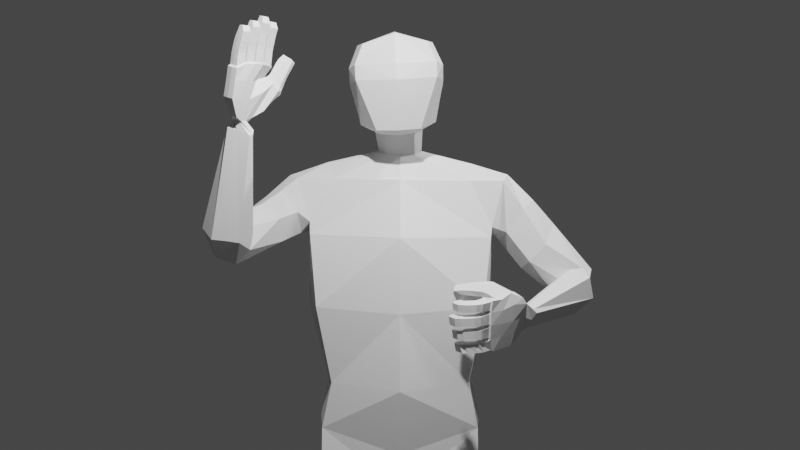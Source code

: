 # Source: hola_3.blend  (saved by Blender 3.6.11; exported with 4.5.12 LTS)
import bpy
from mathutils import Matrix  # noqa: F401  (used for matrix-valued properties, if any)

bpy.ops.wm.read_factory_settings(use_empty=True)
scene = bpy.context.scene
scene.name = 'Scene'

# ---- collections
col_collection = bpy.data.collections.new('Collection'); scene.collection.children.link(col_collection)

# ---- world
world_world = bpy.data.worlds.new('World'); scene.world = world_world
world_world.use_nodes = True; world_world.node_tree.nodes.clear()
_N = world_world.node_tree.nodes; _L = world_world.node_tree.links
n0 = _N.new('ShaderNodeOutputWorld'); n0.name = 'World Output'; n0.location = (300, 300)
n1 = _N.new('ShaderNodeBackground'); n1.name = 'Background'; n1.location = (10, 300)
n1.inputs[0].default_value = (0.05088, 0.05088, 0.05088, 1.0)
_L.new(n1.outputs[0], n0.inputs[0])
n0.is_active_output = True
world_world.color = (0.05088, 0.05088, 0.05088)
world_world.use_sun_shadow = False
world_world.sun_shadow_jitter_overblur = 0.0

# ---- cameras
cam_c_mara = bpy.data.cameras.new('Cámara')

# ---- lights
light_light = bpy.data.lights.new('Light', 'POINT')
light_light.transmission_factor = 0.0
light_light.energy = 1000.0
light_light.shadow_soft_size = 0.1
light_light.shadow_maximum_resolution = 0.006
light_light.use_absolute_resolution = True
light_punto = bpy.data.lights.new('Punto', 'POINT')
light_punto.transmission_factor = 0.0
light_punto.energy = 1000.0
light_punto.shadow_soft_size = 0.1
light_punto.shadow_maximum_resolution = 0.006
light_punto.use_absolute_resolution = True

# ---- meshes
me_cubo_001 = bpy.data.meshes.new('Cubo.001')
me_cubo_001.from_pydata([(0.2379, -0.3693, -0.7449), (0.3799, -0.4937, 0.534), (0.3132, 0.5007, -0.2724), (0.3846, 0.4282, 0.5257), (-0.02554, 0.5717, -0.3811), (-0.07363, 0.4926, 0.6488), (-0.01446, -0.4532, -0.7972), (-0.0775, -0.5677, 0.6231), (0.3933, -0.04499, -0.5576), (0.3632, 0.1811, -0.4136), (0.4672, 0.102, 0.6263), (0.4664, -0.08965, 0.6264), (-0.08219, -0.09112, 0.7807), (-0.08129, 0.09671, 0.7805), (0.5243, 0.5487, 0.2563), (0.5312, 0.5457, 0.06415), (0.5185, -0.5361, 0.01205), (0.5137, -0.5246, 0.2366), (-0.05372, 0.6994, 0.2183), (-0.04296, 0.6986, -0.01349), (-0.04704, -0.8123, -0.09529), (-0.05726, -0.7862, 0.1398), (0.6136, -0.2015, 0.27), (0.6164, -0.1351, 0.05609), (0.622, 0.1254, 0.0623), (0.6168, 0.08246, 0.2831), (0.4707, 0.5165, -0.1257), (-0.03409, 0.5987, -0.205), (-0.01681, -0.5936, -0.7588), (0.2932, -0.4777, -0.7084), (0.5109, -0.0956, -0.5389), (0.5401, 0.1342, -0.3228), (0.9503, 0.7424, -4.094), (1.041, 0.9465, -4.554), (1.311, 0.9722, -2.924), (1.083, -0.0213, -4.843), (7.105e-15, 1.373, -4.845), (-0.0203, 0.8594, -0.9858), (7.105e-15, -0.3299, -5.188), (0.006028, -0.2053, -1.389), (1.165, -0.2434, -3.178), (0.9503, -0.1332, -4.218), (0.002761, -0.6634, -2.255), (2.134e-09, -0.6497, -3.294), (3.561e-11, -0.6193, -4.331), (-0.01035, 1.181, -1.763), (2.927e-09, 1.178, -2.902), (5.798e-10, 1.049, -4.061), (1.041, 1.091, -5.326), (1.083, 0.2023, -5.619), (7.105e-15, 1.45, -5.569), (7.105e-15, -0.2453, -5.979), (7.105e-15, -0.2795, -5.659), (1.083, -0.04854, -5.274), (1.041, 1.327, -4.917), (7.105e-15, 1.724, -5.226), (1.131, 0.4629, -4.691), (1.047, 0.5524, -1.033), (0.214, 0.1897, -0.9634), (-0.06985, 0.5213, -5.016), (1.02, 0.3028, -4.158), (1.307, 0.3637, -3.06), (1.117, 0.6598, -5.514), (7.105e-15, 0.6171, -5.827), (1.132, 0.642, -5.095), (7.105e-15, 0.7227, -5.443), (1.0, 0.1421, -1.353), (1.0, 0.7449, -1.065), (1.178, 0.9589, -2.094), (1.293, 0.01002, -2.18), (1.294, 0.4935, -2.122), (1.946, 0.4713, -1.581), (1.787, 0.2135, -1.764), (1.597, 0.8664, -2.009), (1.538, 0.2849, -2.08), (1.454, 0.6004, -2.168), (1.856, 0.7952, -1.694), (1.777, -0.9588, -3.224), (1.693, -0.9255, -3.181), (1.81, -0.9612, -3.281), (1.688, -0.7318, -3.476), (1.512, -0.6916, -3.301), (1.61, -0.698, -3.419), (2.785, 0.4494, -2.603), (2.703, 0.6818, -2.809), (2.361, 0.2006, -2.814), (2.615, 0.2031, -2.607), (2.455, 0.6712, -3.021), (2.282, 0.4369, -3.021), (1.314, 0.08992, -2.026), (1.502, 0.2267, -1.341), (1.589, 0.567, -1.195), (1.339, 0.9794, -1.824), (1.323, 0.5425, -2.06), (1.472, 0.8637, -1.271), (2.701, 0.09878, -2.749), (2.175, 0.355, -2.82), (2.525, 0.3833, -3.252), (2.761, 0.1973, -3.033), (2.436, 0.1654, -2.623), (2.257, 0.4469, -3.114), (2.141, 0.8965, -2.034), (2.088, 0.1321, -2.271), (1.778, 0.5169, -2.591), (2.248, 0.5221, -1.925), (1.853, 0.1958, -2.508), (2.001, 0.8301, -2.406), (0.003269, 0.1106, -0.9923), (0.3128, 0.3951, -0.8885), (-0.01251, 0.7002, -0.7808), (0.2255, 0.6089, -0.8123), (0.006556, -0.1159, -1.338), (0.3267, 0.2808, -0.6101), (0.2387, 0.5095, -0.5153), (-0.01267, -0.03019, -0.7135), (0.203, 0.0509, -0.6344), (-0.02061, 0.6123, -0.4845), (1.51, -1.011, -3.005), (1.057, -1.482, -3.088), (1.622, -1.072, -3.086), (1.183, -1.581, -3.143), (1.474, -0.8219, -3.574), (1.062, -1.264, -3.771), (1.57, -0.9047, -3.589), (1.189, -1.375, -3.782), (1.605, -0.8801, -3.52), (1.628, -0.956, -3.336), (1.675, -1.008, -3.16), (1.16, -1.561, -3.291), (1.159, -1.525, -3.458), (1.151, -1.472, -3.625), (1.571, -0.9493, -3.116), (1.531, -0.8758, -3.307), (1.508, -0.8031, -3.473), (1.028, -1.362, -3.603), (1.027, -1.409, -3.439), (1.036, -1.453, -3.27), (1.181, -1.321, -3.119), (1.306, -1.434, -3.121), (1.442, -1.265, -3.029), (1.288, -1.261, -3.751), (1.443, -1.088, -3.709), (1.165, -1.152, -3.741), (1.32, -0.9794, -3.698), (1.153, -1.187, -3.564), (1.311, -1.013, -3.522), (1.176, -1.247, -3.396), (1.333, -1.073, -3.354), (1.209, -1.278, -3.259), (1.357, -1.11, -3.182), (1.325, -1.403, -3.259), (1.495, -1.233, -3.177), (1.313, -1.363, -3.432), (1.477, -1.189, -3.386), (1.301, -1.311, -3.602), (1.458, -1.136, -3.561), (1.136, -1.569, -3.269), (1.153, -1.582, -3.158), (1.056, -1.507, -3.107), (1.038, -1.484, -3.254), (1.16, -1.388, -3.764), (1.129, -1.472, -3.652), (1.039, -1.383, -3.628), (1.062, -1.301, -3.761), (1.127, -1.475, -3.608), (1.131, -1.52, -3.481), (1.028, -1.433, -3.457), (1.029, -1.389, -3.598), (1.133, -1.53, -3.444), (1.134, -1.56, -3.306), (1.035, -1.476, -3.284), (1.028, -1.44, -3.427), (0.666, -1.52, -3.164), (0.6768, -1.498, -3.26), (0.7711, -1.543, -3.129), (0.7838, -1.508, -3.272), (0.6954, -1.388, -3.673), (0.7127, -1.359, -3.778), (0.7943, -1.392, -3.642), (0.8191, -1.361, -3.784), (0.6613, -1.443, -3.504), (0.6775, -1.416, -3.61), (0.7643, -1.459, -3.477), (0.7831, -1.425, -3.619), (0.6177, -1.492, -3.335), (0.6336, -1.465, -3.441), (0.7262, -1.516, -3.309), (0.7435, -1.483, -3.451), (1.572, -1.038, -3.048), (1.12, -1.534, -3.106), (1.522, -0.8627, -3.585), (1.125, -1.317, -3.783), (1.091, -1.418, -3.617), (1.09, -1.466, -3.445), (1.097, -1.507, -3.281), (1.635, -0.9765, -3.142), (1.554, -0.8396, -3.497), (1.382, -1.031, -3.711), (1.227, -1.204, -3.754), (1.372, -1.218, -3.015), (1.235, -1.384, -3.103), (1.105, -1.546, -3.129), (1.087, -1.526, -3.261), (1.084, -1.425, -3.644), (1.11, -1.344, -3.766), (1.078, -1.474, -3.472), (1.078, -1.431, -3.606), (1.084, -1.517, -3.299), (1.078, -1.483, -3.434), (0.7077, -1.495, -3.14), (0.7208, -1.466, -3.259), (0.7321, -1.357, -3.65), (0.7581, -1.322, -3.773), (0.7023, -1.414, -3.483), (0.7214, -1.384, -3.607), (0.6605, -1.468, -3.315), (0.679, -1.437, -3.438), (0.7334, -1.067, -2.913), (0.7586, -1.02, -2.942), (0.785, -0.9977, -3.02), (0.7584, -1.047, -3.064), (0.7194, -1.072, -2.987), (0.6983, -1.145, -3.033), (0.7386, -1.1, -3.116), (0.7158, -1.11, -2.935), (0.7033, -1.178, -2.998), (1.598, -0.8029, -3.243), (2.303, 0.2611, -2.719), (2.639, 0.2874, -3.146), (1.75, -0.8692, -3.367), (0.9539, -1.72, -3.297), (1.035, -1.69, -3.288), (0.7344, -1.654, -3.29), (0.8082, -1.71, -3.301), (0.8237, -1.596, -3.285), (0.8146, -1.573, -3.283), (0.957, -1.598, -3.281), (0.9307, -1.603, -3.282), (0.9648, -1.748, -3.202), (1.048, -1.707, -3.189), (0.7281, -1.684, -3.196), (0.8097, -1.742, -3.207), (0.9393, -1.646, -3.141), (0.9686, -1.629, -3.137), (0.8022, -1.615, -3.142), (0.8217, -1.642, -3.145), (0.9103, -1.617, -3.319), (0.9397, -1.606, -3.315), (0.7595, -1.595, -3.323), (0.7792, -1.616, -3.326), (0.7673, -1.721, -3.376), (0.6837, -1.665, -3.369), (1.019, -1.689, -3.353), (0.9344, -1.725, -3.368), (0.9134, -1.576, -3.461), (0.9367, -1.568, -3.458), (0.7779, -1.558, -3.464), (0.7893, -1.574, -3.467), (0.9368, -1.693, -3.473), (1.016, -1.661, -3.464), (0.6976, -1.638, -3.474), (0.7734, -1.689, -3.481), (0.9252, -1.507, -3.628), (0.95, -1.501, -3.625), (0.813, -1.487, -3.629), (0.8234, -1.502, -3.632), (0.7929, -1.522, -3.487), (0.8099, -1.541, -3.49), (0.9155, -1.549, -3.487), (0.9479, -1.543, -3.484), (0.9499, -1.623, -3.64), (1.029, -1.593, -3.631), (0.734, -1.566, -3.639), (0.8076, -1.616, -3.645), (0.9402, -1.656, -3.535), (1.027, -1.627, -3.522), (0.7181, -1.591, -3.533), (0.7972, -1.646, -3.54), (0.9618, -1.417, -3.79), (0.9863, -1.409, -3.787), (0.8482, -1.416, -3.794), (0.8626, -1.417, -3.794), (0.8197, -1.441, -3.65), (0.8382, -1.455, -3.653), (0.9246, -1.459, -3.65), (0.9808, -1.455, -3.647), (0.9835, -1.535, -3.802), (1.062, -1.504, -3.792), (0.7936, -1.513, -3.807), (0.8571, -1.53, -3.807), (0.9334, -1.569, -3.7), (1.003, -1.565, -3.692), (0.7506, -1.513, -3.697), (0.8255, -1.557, -3.702), (1.009, -1.668, -3.159), (0.9505, -1.698, -3.168), (0.8162, -1.693, -3.173), (0.7658, -1.648, -3.166), (0.9961, -1.643, -3.287), (0.9414, -1.66, -3.292), (0.8169, -1.652, -3.296), (0.776, -1.611, -3.288), (0.976, -1.613, -3.463), (0.9245, -1.633, -3.469), (0.782, -1.63, -3.476), (0.739, -1.595, -3.471), (0.9801, -1.647, -3.333), (0.9208, -1.671, -3.342), (0.7746, -1.669, -3.349), (0.722, -1.629, -3.344), (0.9879, -1.585, -3.502), (0.9262, -1.602, -3.509), (0.8042, -1.594, -3.513), (0.7568, -1.555, -3.508), (0.989, -1.545, -3.631), (0.9369, -1.563, -3.636), (0.8152, -1.556, -3.641), (0.7755, -1.525, -3.636), (0.9893, -1.511, -3.669), (0.9288, -1.511, -3.673), (0.8306, -1.505, -3.676), (0.7857, -1.475, -3.672), (1.025, -1.454, -3.792), (0.9721, -1.474, -3.799), (0.8567, -1.47, -3.803), (0.8109, -1.456, -3.802), (1.159, -1.13, -2.87), (1.223, -1.121, -2.877), (1.195, -1.093, -2.917), (1.131, -1.101, -2.912), (1.227, -1.068, -2.985), (1.162, -1.075, -2.983), (1.165, -1.121, -3.063), (1.108, -1.118, -3.053), (1.083, -1.276, -3.086), (1.027, -1.256, -3.072), (1.114, -1.201, -3.149), (1.064, -1.184, -3.128), (1.159, -1.224, -2.917), (1.102, -1.219, -2.908), (1.107, -1.32, -3.031), (1.054, -1.3, -3.014), (0.9069, -1.121, -2.889), (0.9714, -1.131, -2.883), (1.001, -1.087, -2.916), (0.9379, -1.074, -2.92), (1.018, -1.054, -2.99), (0.9542, -1.041, -2.995), (0.9438, -1.099, -3.074), (0.8809, -1.086, -3.076), (0.8098, -1.139, -3.128), (0.8665, -1.156, -3.131), (0.9298, -1.181, -2.927), (0.8698, -1.164, -2.931), (0.8712, -1.243, -2.996), (0.8148, -1.223, -2.994), (0.8664, -1.215, -3.059), (0.8097, -1.194, -3.052), (-0.2696, -0.3669, -0.7672), (-0.5246, -0.4894, 0.4942), (-0.3743, 0.5023, -0.3007), (-0.5199, 0.4324, 0.4859), (-0.4347, -0.04227, -0.5926), (-0.413, 0.1827, -0.4452), (-0.6141, 0.1071, 0.5787), (-0.6151, -0.08456, 0.5789), (-0.6343, 0.5542, 0.2053), (-0.6242, 0.5511, 0.01331), (-0.6172, -0.5308, -0.03793), (-0.6321, -0.5192, 0.1862), (-0.7314, -0.1952, 0.2108), (-0.7148, -0.1289, -0.002483), (-0.7185, 0.1317, 0.003311), (-0.7331, 0.08882, 0.2237), (-0.5463, 0.5205, -0.1696), (-0.329, -0.4748, -0.7357), (-0.5571, -0.09057, -0.5859), (-0.6021, 0.1391, -0.3725), (-0.9503, 0.7424, -4.094), (-1.041, 0.9465, -4.554), (-1.311, 0.9722, -2.924), (-1.083, -0.0213, -4.843), (-1.165, -0.2434, -3.178), (-0.9503, -0.1332, -4.218), (-1.041, 1.091, -5.326), (-1.083, 0.2023, -5.619), (-1.083, -0.04854, -5.274), (-1.041, 1.327, -4.917), (-1.131, 0.4629, -4.691), (-1.056, 0.4374, -1.03), (-0.1921, 0.1718, -0.9602), (0.06985, 0.5213, -5.016), (-1.02, 0.3028, -4.158), (-1.307, 0.3637, -3.06), (-1.117, 0.6598, -5.514), (-1.132, 0.642, -5.095), (-0.9664, 0.02987, -1.342), (-1.031, 0.6331, -1.066), (-1.196, 0.8878, -2.126), (-1.274, -0.03357, -2.139), (-1.289, 0.377, -2.1), (-1.956, 0.3708, -1.551), (-1.725, 0.1188, -1.512), (-1.633, 0.4614, -2.134), (-1.46, 0.03539, -1.817), (-1.428, 0.2323, -2.094), (-1.917, 0.5325, -1.859), (-2.247, -1.458, -0.8672), (-2.204, -1.384, -0.8283), (-2.236, -1.51, -0.8954), (-1.948, -1.508, -1.008), (-1.925, -1.298, -0.8898), (-1.918, -1.422, -0.9696), (-2.616, -0.5914, -2.209), (-2.522, -0.58, -2.512), (-2.114, -0.7928, -2.129), (-2.412, -0.7032, -2.018), (-2.222, -0.6804, -2.619), (-2.018, -0.7807, -2.428), (-1.282, 0.009479, -1.956), (-1.48, 0.1233, -1.319), (-1.613, 0.4576, -1.221), (-1.389, 0.837, -1.902), (-1.322, 0.3982, -2.046), (-1.53, 0.735, -1.332), (-2.651, -0.8679, -2.139), (-2.124, -0.6126, -2.019), (-2.124, -1.05, -2.36), (-2.498, -1.056, -2.313), (-2.502, -0.647, -1.999), (-1.976, -0.8203, -2.211), (-2.163, 0.2709, -2.165), (-1.917, -0.3706, -1.752), (-1.646, -0.2837, -2.268), (-2.206, 0.08777, -1.807), (-1.665, -0.4447, -1.969), (-1.955, -0.007846, -2.369), (-0.31, 0.367, -0.8889), (-0.2446, 0.5897, -0.8163), (-0.3537, 0.2781, -0.6336), (-0.2759, 0.5082, -0.5339), (-0.2331, 0.05147, -0.6511), (-1.793, -1.307, -0.6381), (-1.691, -1.367, -0.06537), (-1.95, -1.3, -0.6771), (-1.842, -1.315, -0.02657), (-2.097, -1.665, -0.7931), (-2.059, -1.97, -0.227), (-2.183, -1.614, -0.7592), (-2.186, -1.875, -0.171), (-2.153, -1.549, -0.8012), (-2.111, -1.403, -0.753), (-2.044, -1.335, -0.7516), (-1.9, -1.461, -0.01805), (-1.997, -1.6, -0.04065), (-2.083, -1.748, -0.08058), (-1.938, -1.347, -0.7321), (-2.008, -1.455, -0.7905), (-2.049, -1.56, -0.8257), (-1.951, -1.833, -0.1342), (-1.859, -1.694, -0.1), (-1.776, -1.537, -0.07101), (-1.845, -1.242, -0.2313), (-1.953, -1.221, -0.2857), (-1.857, -1.242, -0.5039), (-2.21, -1.826, -0.3161), (-2.253, -1.754, -0.5368), (-2.087, -1.92, -0.3705), (-2.128, -1.846, -0.591), (-1.974, -1.781, -0.345), (-2.018, -1.708, -0.5679), (-1.899, -1.622, -0.308), (-1.943, -1.549, -0.5308), (-1.876, -1.413, -0.2384), (-1.787, -1.426, -0.4142), (-1.974, -1.38, -0.2487), (-1.934, -1.368, -0.4974), (-2.051, -1.537, -0.2507), (-2.088, -1.47, -0.4765), (-2.138, -1.691, -0.2837), (-2.181, -1.618, -0.5065), (-1.871, -1.455, -0.003678), (-1.817, -1.356, -0.004657), (-1.694, -1.394, -0.04104), (-1.768, -1.524, -0.04627), (-2.157, -1.874, -0.1487), (-2.081, -1.782, -0.07861), (-1.976, -1.844, -0.1196), (-2.061, -1.953, -0.1931), (-2.056, -1.747, -0.06617), (-1.99, -1.635, -0.03357), (-1.878, -1.7, -0.07684), (-1.957, -1.821, -0.1097), (-1.97, -1.603, -0.0276), (-1.89, -1.487, -0.008697), (-1.783, -1.551, -0.05039), (-1.86, -1.675, -0.07268), (-1.667, -1.552, 0.4941), (-1.719, -1.634, 0.4776), (-1.595, -1.546, 0.4023), (-1.671, -1.671, 0.3798), (-1.959, -1.963, 0.3281), (-2.015, -2.056, 0.3092), (-1.887, -1.974, 0.2451), (-1.967, -2.094, 0.2141), (-1.851, -1.837, 0.4257), (-1.908, -1.929, 0.4071), (-1.783, -1.843, 0.3361), (-1.861, -1.966, 0.3102), (-1.743, -1.709, 0.521), (-1.801, -1.801, 0.5024), (-1.679, -1.712, 0.423), (-1.756, -1.835, 0.3984), (-1.881, -1.299, -0.6691), (-1.756, -1.339, -0.0432), (-2.143, -1.643, -0.7767), (-2.126, -1.928, -0.2003), (-2.019, -1.793, -0.1081), (-1.923, -1.646, -0.07031), (-1.834, -1.504, -0.04544), (-2.018, -1.349, -0.7529), (-2.094, -1.554, -0.8148), (-2.194, -1.807, -0.5654), (-2.153, -1.88, -0.345), (-1.789, -1.242, -0.4563), (-1.899, -1.211, -0.263), (-1.753, -1.372, -0.0221), (-1.82, -1.489, -0.0249), (-2.031, -1.816, -0.09981), (-2.111, -1.916, -0.1715), (-1.934, -1.672, -0.05673), (-2.008, -1.787, -0.08853), (-1.839, -1.523, -0.03027), (-1.912, -1.639, -0.05089), (-1.616, -1.565, 0.4791), (-1.68, -1.668, 0.4596), (-1.908, -1.984, 0.3176), (-1.976, -2.091, 0.2925), (-1.802, -1.856, 0.4118), (-1.869, -1.963, 0.3895), (-1.696, -1.727, 0.5029), (-1.763, -1.834, 0.4814), (-1.428, -1.061, 0.0707), (-1.411, -1.116, 0.05497), (-1.436, -1.198, 0.05962), (-1.49, -1.198, 0.1062), (-1.463, -1.113, 0.1136), (-1.539, -1.103, 0.1583), (-1.553, -1.205, 0.1502), (-1.47, -1.049, 0.09992), (-1.552, -1.059, 0.143), (-2.061, -1.336, -0.8593), (-2.314, -0.6264, -2.008), (-2.303, -1.057, -2.333), (-2.113, -1.516, -0.9345), (-1.831, -1.505, 0.193), (-1.844, -1.489, 0.1386), (-1.782, -1.569, 0.3523), (-1.801, -1.546, 0.3014), (-1.71, -1.622, 0.2587), (-1.694, -1.642, 0.311), (-1.75, -1.564, 0.09576), (-1.74, -1.581, 0.1503), (-1.782, -1.419, 0.1968), (-1.794, -1.401, 0.1423), (-1.733, -1.483, 0.363), (-1.753, -1.461, 0.312), (-1.665, -1.454, 0.1624), (-1.676, -1.436, 0.1076), (-1.62, -1.516, 0.33), (-1.635, -1.496, 0.2775), (-1.753, -1.613, 0.1648), (-1.763, -1.596, 0.11), (-1.707, -1.679, 0.3446), (-1.723, -1.658, 0.2922), (-1.834, -1.614, 0.3286), (-1.815, -1.636, 0.3797), (-1.874, -1.549, 0.1473), (-1.864, -1.569, 0.2012), (-1.83, -1.737, 0.1417), (-1.84, -1.72, 0.08686), (-1.784, -1.802, 0.3205), (-1.8, -1.782, 0.2681), (-1.921, -1.661, 0.1844), (-1.934, -1.644, 0.13), (-1.872, -1.728, 0.3619), (-1.891, -1.706, 0.3108), (-1.928, -1.878, 0.08437), (-1.939, -1.86, 0.02994), (-1.883, -1.939, 0.2426), (-1.898, -1.918, 0.1903), (-1.804, -1.817, 0.2699), (-1.82, -1.796, 0.2176), (-1.849, -1.757, 0.1144), (-1.861, -1.739, 0.06009), (-2.02, -1.802, 0.1271), (-2.032, -1.785, 0.07278), (-1.97, -1.865, 0.2838), (-1.99, -1.842, 0.233), (-1.961, -1.712, 0.1508), (-1.972, -1.691, 0.09779), (-1.911, -1.774, 0.3048), (-1.931, -1.751, 0.254), (-2.033, -2.009, -0.003786), (-2.044, -1.99, -0.05873), (-1.988, -2.068, 0.1491), (-2.003, -2.047, 0.09662), (-1.903, -1.952, 0.1887), (-1.919, -1.931, 0.1364), (-1.948, -1.897, 0.05259), (-1.961, -1.878, -0.001621), (-2.124, -1.933, 0.03895), (-2.137, -1.914, -0.016), (-2.075, -1.994, 0.1903), (-2.095, -1.971, 0.1393), (-2.059, -1.852, 0.08898), (-2.071, -1.83, 0.0361), (-2.01, -1.91, 0.2233), (-2.031, -1.887, 0.1728), (-1.733, -1.415, 0.1256), (-1.722, -1.433, 0.1801), (-1.692, -1.476, 0.2953), (-1.674, -1.498, 0.3467), (-1.798, -1.528, 0.1167), (-1.787, -1.546, 0.1712), (-1.757, -1.586, 0.2795), (-1.739, -1.608, 0.331), (-1.888, -1.684, 0.1079), (-1.877, -1.701, 0.1625), (-1.847, -1.746, 0.2889), (-1.829, -1.767, 0.3406), (-1.818, -1.571, 0.1288), (-1.808, -1.589, 0.1834), (-1.777, -1.634, 0.3107), (-1.76, -1.656, 0.3622), (-1.915, -1.714, 0.07887), (-1.904, -1.733, 0.1329), (-1.875, -1.772, 0.2361), (-1.856, -1.795, 0.2874), (-1.987, -1.825, 0.05085), (-1.975, -1.843, 0.1052), (-1.946, -1.883, 0.2112), (-1.927, -1.904, 0.2626), (-2.015, -1.853, 0.01728), (-2.003, -1.873, 0.07109), (-1.974, -1.908, 0.1549), (-1.955, -1.93, 0.2059), (-2.092, -1.955, -0.03786), (-2.08, -1.973, 0.01709), (-2.051, -2.012, 0.1175), (-2.032, -2.034, 0.169), (-1.586, -1.115, -0.3285), (-1.6, -1.144, -0.3845), (-1.588, -1.182, -0.3464), (-1.573, -1.156, -0.2889), (-1.609, -1.26, -0.3574), (-1.594, -1.234, -0.2915), (-1.67, -1.274, -0.2579), (-1.646, -1.251, -0.2103), (-1.786, -1.185, -0.1587), (-1.747, -1.168, -0.1152), (-1.761, -1.284, -0.1702), (-1.723, -1.262, -0.1336), (-1.686, -1.1, -0.2999), (-1.661, -1.081, -0.2528), (-1.803, -1.125, -0.198), (-1.764, -1.106, -0.1591), (-1.514, -1.062, -0.09147), (-1.537, -1.071, -0.152), (-1.525, -1.129, -0.1706), (-1.498, -1.121, -0.112), (-1.537, -1.21, -0.1597), (-1.51, -1.203, -0.1002), (-1.592, -1.231, -0.05373), (-1.564, -1.221, 0.003134), (-1.611, -1.213, 0.09359), (-1.643, -1.223, 0.04482), (-1.587, -1.066, -0.09165), (-1.558, -1.061, -0.03694), (-1.654, -1.07, -0.004677), (-1.62, -1.063, 0.04402), (-1.659, -1.134, 0.02226), (-1.622, -1.123, 0.06913)], [], [(26, 15, 24, 31), (18, 5, 3, 14), (29, 16, 20, 28), (11, 12, 7, 1), (27, 19, 15, 26), (11, 22, 25, 10), (30, 23, 16, 29), (3, 5, 13, 10), (22, 11, 1, 17), (17, 1, 7, 21), (31, 24, 23, 30), (10, 13, 12, 11), (15, 19, 18, 14), (17, 21, 20, 16), (23, 24, 25, 22), (14, 25, 24, 15), (22, 17, 16, 23), (14, 3, 10, 25), (2, 4, 27, 26), (6, 0, 29, 28), (8, 9, 31, 30), (0, 8, 30, 29), (9, 2, 26, 31), (45, 37, 67, 68), (35, 41, 44, 38), (40, 69, 42, 43), (56, 60, 41, 35), (41, 40, 43, 44), (53, 52, 51, 49), (69, 66, 39, 42), (60, 61, 40, 41), (61, 70, 69, 40), (36, 47, 32, 33), (47, 46, 34, 32), (46, 45, 68, 34), (62, 49, 51, 63), (55, 54, 48, 50), (65, 55, 50, 63), (64, 53, 49, 62), (56, 35, 53, 64), (59, 36, 55, 65), (36, 33, 54, 55), (35, 38, 52, 53), (38, 59, 65, 52), (33, 56, 64, 54), (54, 64, 62, 48), (52, 65, 63, 51), (48, 62, 63, 50), (34, 68, 70, 61), (32, 34, 61, 60), (57, 67, 110, 108), (33, 32, 60, 56), (91, 90, 72, 71), (90, 89, 74, 72), (93, 92, 73, 75), (89, 93, 75, 74), (92, 94, 76, 73), (94, 91, 71, 76), (99, 227, 226, 78), (98, 95, 77, 79), (95, 99, 78, 77), (100, 97, 80, 82), (96, 100, 82, 81), (97, 228, 229, 80), (106, 101, 84, 87), (105, 103, 88, 85), (103, 106, 87, 88), (104, 102, 86, 83), (101, 104, 83, 84), (102, 105, 85, 86), (67, 57, 91, 94), (68, 67, 94, 92), (69, 70, 93, 89), (70, 68, 92, 93), (66, 69, 89, 90), (57, 66, 90, 91), (87, 84, 98, 228, 97), (85, 88, 100, 96), (88, 87, 97, 100), (83, 86, 99, 95), (84, 83, 95, 98), (86, 85, 96, 227, 99), (72, 74, 105, 102), (76, 71, 104, 101), (71, 72, 102, 104), (75, 73, 106, 103), (74, 75, 103, 105), (73, 76, 101, 106), (107, 58, 115, 114), (66, 111, 39), (58, 66, 57, 108), (110, 67, 37, 109), (111, 66, 58, 107), (58, 108, 112, 115), (108, 110, 113, 112), (110, 109, 116, 113), (0, 6, 114, 115), (0, 115, 8), (9, 8, 115, 112), (2, 9, 112, 113), (4, 2, 113, 116), (200, 189, 120, 138), (154, 130, 124, 140), (198, 191, 122, 142), (148, 136, 118, 137), (196, 190, 121, 133), (216, 215, 186, 187), (214, 213, 182, 183), (212, 211, 178, 179), (210, 209, 174, 175), (188, 195, 131, 117), (142, 122, 134, 144), (144, 134, 135, 146), (146, 135, 136, 148), (138, 120, 128, 150), (150, 128, 129, 152), (152, 129, 130, 154), (126, 153, 155, 125), (153, 152, 154, 155), (127, 151, 153, 126), (151, 150, 152, 153), (119, 139, 151, 127), (139, 138, 150, 151), (132, 147, 149, 131), (147, 146, 148, 149), (133, 145, 147, 132), (145, 144, 146, 147), (121, 143, 145, 133), (143, 142, 144, 145), (326, 329, 344, 343), (200, 199, 338, 340), (190, 197, 143, 121), (197, 198, 142, 143), (125, 155, 141, 123), (155, 154, 140, 141), (188, 199, 139, 119), (199, 200, 138, 139), (313, 266, 182, 213), (120, 157, 156, 128), (189, 201, 157, 120), (136, 159, 158, 118), (194, 202, 159, 136), (235, 301, 210, 175), (130, 161, 160, 124), (192, 203, 161, 130), (122, 163, 162, 134), (191, 204, 163, 122), (251, 309, 215, 184), (129, 165, 164, 130), (193, 205, 165, 129), (134, 167, 166, 135), (192, 206, 167, 134), (321, 282, 178, 211), (128, 169, 168, 129), (194, 207, 169, 128), (135, 171, 170, 136), (193, 208, 171, 135), (161, 203, 318, 291), (309, 248, 186, 215), (165, 205, 310, 275), (167, 206, 314, 263), (301, 232, 173, 210), (325, 288, 177, 212), (207, 170, 247, 306), (317, 272, 181, 214), (319, 284, 283, 320), (253, 307, 308, 250), (237, 299, 300, 234), (311, 268, 267, 312), (157, 201, 294, 239), (159, 202, 298, 236), (295, 242, 245, 296), (297, 244, 174, 209), (299, 230, 233, 300), (232, 240, 172, 173), (156, 157, 239, 231), (230, 238, 241, 233), (171, 208, 302, 255), (169, 207, 306, 252), (303, 258, 261, 304), (305, 260, 185, 216), (307, 246, 249, 308), (248, 256, 187, 186), (170, 171, 255, 247), (246, 254, 257, 249), (206, 164, 271, 314), (205, 166, 269, 310), (315, 270, 273, 316), (272, 276, 180, 181), (164, 165, 275, 271), (270, 274, 277, 273), (264, 317, 214, 183), (262, 315, 316, 265), (204, 160, 287, 322), (203, 162, 285, 318), (323, 286, 289, 324), (288, 292, 176, 177), (160, 161, 291, 287), (286, 290, 293, 289), (280, 325, 212, 179), (278, 323, 324, 281), (162, 163, 279, 285), (284, 278, 281, 283), (292, 321, 211, 176), (290, 319, 320, 293), (166, 167, 263, 269), (268, 262, 265, 267), (276, 313, 213, 180), (274, 311, 312, 277), (258, 253, 250, 261), (168, 169, 252, 259), (256, 305, 216, 187), (254, 303, 304, 257), (242, 237, 234, 245), (158, 159, 236, 243), (240, 297, 209, 172), (238, 295, 296, 241), (163, 204, 322, 279), (199, 188, 327, 338), (201, 158, 243, 294), (208, 168, 259, 302), (266, 264, 183, 182), (282, 280, 179, 178), (129, 168, 208, 193), (136, 170, 207, 194), (130, 164, 206, 192), (135, 166, 205, 193), (260, 251, 184, 185), (124, 160, 204, 191), (134, 162, 203, 192), (244, 235, 175, 174), (128, 156, 202, 194), (118, 158, 201, 189), (339, 326, 343, 352), (331, 333, 348, 346), (141, 140, 198, 197), (123, 141, 197, 190), (119, 127, 195, 188), (173, 172, 209, 210), (177, 176, 211, 212), (181, 180, 213, 214), (185, 184, 215, 216), (125, 123, 190, 196), (140, 124, 191, 198), (137, 118, 189, 200), (342, 345, 218, 217), (131, 149, 332, 330), (148, 137, 334, 336), (341, 339, 352, 354), (329, 331, 346, 344), (333, 337, 351, 348), (353, 342, 217, 224), (345, 347, 219, 218), (349, 350, 223, 220), (149, 148, 336, 332), (188, 117, 328, 327), (117, 131, 330, 328), (137, 200, 340, 334), (219, 220, 221, 218), (220, 223, 222, 221), (221, 222, 225, 224), (218, 221, 224, 217), (355, 353, 224, 225), (347, 349, 220, 219), (357, 355, 225, 222), (226, 227, 96, 81), (229, 228, 98, 79), (195, 127, 79, 77), (127, 126, 229, 79), (126, 125, 80, 229), (125, 196, 82, 80), (196, 133, 81, 82), (133, 132, 226, 81), (132, 131, 78, 226), (131, 195, 77, 78), (237, 242, 243, 236), (235, 244, 245, 234), (295, 238, 239, 294), (297, 240, 241, 296), (238, 230, 231, 239), (240, 232, 233, 241), (299, 237, 236, 298), (301, 235, 234, 300), (253, 258, 259, 252), (251, 260, 261, 250), (303, 254, 255, 302), (305, 256, 257, 304), (254, 246, 247, 255), (256, 248, 249, 257), (307, 253, 252, 306), (309, 251, 250, 308), (311, 274, 275, 310), (313, 276, 277, 312), (274, 270, 271, 275), (276, 272, 273, 277), (315, 262, 263, 314), (317, 264, 265, 316), (262, 268, 269, 263), (264, 266, 267, 265), (319, 290, 291, 318), (321, 292, 293, 320), (290, 286, 287, 291), (292, 288, 289, 293), (323, 278, 279, 322), (325, 280, 281, 324), (278, 284, 285, 279), (280, 282, 283, 281), (242, 295, 294, 243), (244, 297, 296, 245), (230, 299, 298, 231), (232, 301, 300, 233), (258, 303, 302, 259), (260, 305, 304, 261), (246, 307, 306, 247), (248, 309, 308, 249), (268, 311, 310, 269), (266, 313, 312, 267), (270, 315, 314, 271), (272, 317, 316, 273), (284, 319, 318, 285), (282, 321, 320, 283), (286, 323, 322, 287), (288, 325, 324, 289), (327, 328, 329, 326), (328, 330, 331, 329), (333, 331, 330, 332), (337, 333, 332, 336), (336, 334, 335, 337), (334, 340, 341, 335), (340, 338, 339, 341), (338, 327, 326, 339), (343, 344, 345, 342), (344, 346, 347, 345), (349, 347, 346, 348), (350, 349, 348, 351), (354, 352, 353, 355), (352, 343, 342, 353), (202, 156, 231, 298), (335, 341, 354, 356), (337, 335, 356, 351), (223, 350, 357, 222), (356, 354, 355, 357), (351, 356, 357, 350), (374, 377, 372, 367), (18, 366, 361, 5), (375, 28, 20, 368), (365, 359, 7, 12), (27, 374, 367, 19), (365, 364, 373, 370), (376, 375, 368, 371), (361, 364, 13, 5), (370, 369, 359, 365), (369, 21, 7, 359), (377, 376, 371, 372), (364, 365, 12, 13), (367, 366, 18, 19), (369, 368, 20, 21), (371, 370, 373, 372), (366, 367, 372, 373), (370, 371, 368, 369), (366, 373, 364, 361), (360, 374, 27, 4), (6, 28, 375, 358), (362, 376, 377, 363), (358, 375, 376, 362), (363, 377, 374, 360), (45, 398, 397, 37), (381, 38, 44, 383), (382, 43, 42, 399), (388, 381, 383, 392), (383, 44, 43, 382), (386, 385, 51, 52), (399, 42, 39, 396), (392, 383, 382, 393), (393, 382, 399, 400), (36, 379, 378, 47), (47, 378, 380, 46), (46, 380, 398, 45), (394, 63, 51, 385), (55, 50, 384, 387), (395, 394, 385, 386), (388, 395, 386, 381), (391, 65, 55, 36), (36, 55, 387, 379), (381, 386, 52, 38), (38, 52, 65, 391), (379, 387, 395, 388), (387, 384, 394, 395), (384, 50, 63, 394), (380, 393, 400, 398), (378, 392, 393, 380), (389, 437, 438, 397), (379, 388, 392, 378), (421, 401, 402, 420), (420, 402, 404, 419), (423, 405, 403, 422), (419, 404, 405, 423), (422, 403, 406, 424), (424, 406, 401, 421), (429, 408, 551, 552), (428, 409, 407, 425), (425, 407, 408, 429), (430, 412, 410, 427), (426, 411, 412, 430), (427, 410, 554, 553), (436, 417, 414, 431), (435, 415, 418, 433), (433, 418, 417, 436), (434, 413, 416, 432), (431, 414, 413, 434), (432, 416, 415, 435), (397, 424, 421, 389), (398, 422, 424, 397), (399, 419, 423, 400), (400, 423, 422, 398), (396, 420, 419, 399), (389, 421, 420, 396), (417, 427, 553, 428, 414), (415, 426, 430, 418), (418, 430, 427, 417), (413, 425, 429, 416), (414, 428, 425, 413), (416, 429, 552, 426, 415), (402, 432, 435, 404), (406, 431, 434, 401), (401, 434, 432, 402), (405, 433, 436, 403), (404, 435, 433, 405), (403, 436, 431, 406), (107, 114, 441, 390), (396, 39, 111), (390, 437, 389, 396), (438, 109, 37, 397), (111, 107, 390, 396), (390, 441, 439, 437), (437, 439, 440, 438), (438, 440, 116, 109), (358, 441, 114, 6), (358, 362, 441), (363, 439, 441, 362), (360, 440, 439, 363), (4, 116, 440, 360), (525, 463, 445, 514), (479, 465, 449, 455), (523, 467, 447, 516), (473, 462, 443, 461), (521, 458, 446, 515), (541, 512, 511, 540), (539, 508, 507, 538), (537, 504, 503, 536), (535, 500, 499, 534), (513, 442, 456, 520), (467, 469, 459, 447), (469, 471, 460, 459), (471, 473, 461, 460), (463, 475, 453, 445), (475, 477, 454, 453), (477, 479, 455, 454), (451, 450, 480, 478), (478, 480, 479, 477), (452, 451, 478, 476), (476, 478, 477, 475), (444, 452, 476, 464), (464, 476, 475, 463), (457, 456, 474, 472), (472, 474, 473, 471), (458, 457, 472, 470), (470, 472, 471, 469), (446, 458, 470, 468), (468, 470, 469, 467), (651, 668, 669, 654), (525, 665, 663, 524), (515, 446, 468, 522), (522, 468, 467, 523), (450, 448, 466, 480), (480, 466, 465, 479), (513, 444, 464, 524), (524, 464, 463, 525), (638, 538, 507, 591), (445, 453, 481, 482), (514, 445, 482, 526), (461, 443, 483, 484), (519, 461, 484, 527), (560, 500, 535, 626), (455, 449, 485, 486), (517, 455, 486, 528), (447, 459, 487, 488), (516, 447, 488, 529), (576, 509, 540, 634), (454, 455, 489, 490), (518, 454, 490, 530), (459, 460, 491, 492), (517, 459, 492, 531), (646, 536, 503, 607), (453, 454, 493, 494), (519, 453, 494, 532), (460, 461, 495, 496), (518, 460, 496, 533), (486, 616, 643, 528), (634, 540, 511, 573), (490, 600, 635, 530), (492, 588, 639, 531), (626, 535, 498, 557), (650, 537, 502, 613), (532, 631, 572, 495), (642, 539, 506, 597), (644, 645, 608, 609), (578, 575, 633, 632), (562, 559, 625, 624), (636, 637, 592, 593), (482, 564, 619, 526), (484, 561, 623, 527), (620, 621, 570, 567), (622, 534, 499, 569), (624, 625, 558, 555), (557, 498, 497, 565), (481, 556, 564, 482), (555, 558, 566, 563), (496, 580, 627, 533), (494, 577, 631, 532), (628, 629, 586, 583), (630, 541, 510, 585), (632, 633, 574, 571), (573, 511, 512, 581), (495, 572, 580, 496), (571, 574, 582, 579), (531, 639, 596, 489), (530, 635, 594, 491), (640, 641, 598, 595), (597, 506, 505, 601), (489, 596, 600, 490), (595, 598, 602, 599), (589, 508, 539, 642), (587, 590, 641, 640), (529, 647, 612, 485), (528, 643, 610, 487), (648, 649, 614, 611), (613, 502, 501, 617), (485, 612, 616, 486), (611, 614, 618, 615), (605, 504, 537, 650), (603, 606, 649, 648), (487, 610, 604, 488), (609, 608, 606, 603), (617, 501, 536, 646), (615, 618, 645, 644), (491, 594, 588, 492), (593, 592, 590, 587), (601, 505, 538, 638), (599, 602, 637, 636), (583, 586, 575, 578), (493, 584, 577, 494), (581, 512, 541, 630), (579, 582, 629, 628), (567, 570, 559, 562), (483, 568, 561, 484), (565, 497, 534, 622), (563, 566, 621, 620), (488, 604, 647, 529), (524, 663, 652, 513), (526, 619, 568, 483), (533, 627, 584, 493), (591, 507, 508, 589), (607, 503, 504, 605), (454, 518, 533, 493), (461, 519, 532, 495), (455, 517, 531, 489), (460, 518, 530, 491), (585, 510, 509, 576), (449, 516, 529, 485), (459, 517, 528, 487), (569, 499, 500, 560), (453, 519, 527, 481), (443, 514, 526, 483), (664, 677, 668, 651), (656, 671, 673, 658), (466, 522, 523, 465), (448, 515, 522, 466), (444, 513, 520, 452), (498, 535, 534, 497), (502, 537, 536, 501), (506, 539, 538, 505), (510, 541, 540, 509), (450, 521, 515, 448), (465, 523, 516, 449), (462, 525, 514, 443), (667, 542, 543, 670), (456, 655, 657, 474), (473, 661, 659, 462), (666, 679, 677, 664), (654, 669, 671, 656), (658, 673, 676, 662), (678, 549, 542, 667), (670, 543, 544, 672), (674, 545, 548, 675), (474, 657, 661, 473), (513, 652, 653, 442), (442, 653, 655, 456), (462, 659, 665, 525), (544, 543, 546, 545), (545, 546, 547, 548), (546, 549, 550, 547), (543, 542, 549, 546), (680, 550, 549, 678), (672, 544, 545, 674), (682, 547, 550, 680), (551, 411, 426, 552), (554, 409, 428, 553), (520, 407, 409, 452), (452, 409, 554, 451), (451, 554, 410, 450), (450, 410, 412, 521), (521, 412, 411, 458), (458, 411, 551, 457), (457, 551, 408, 456), (456, 408, 407, 520), (562, 561, 568, 567), (560, 559, 570, 569), (620, 619, 564, 563), (622, 621, 566, 565), (563, 564, 556, 555), (565, 566, 558, 557), (624, 623, 561, 562), (626, 625, 559, 560), (578, 577, 584, 583), (576, 575, 586, 585), (628, 627, 580, 579), (630, 629, 582, 581), (579, 580, 572, 571), (581, 582, 574, 573), (632, 631, 577, 578), (634, 633, 575, 576), (636, 635, 600, 599), (638, 637, 602, 601), (599, 600, 596, 595), (601, 602, 598, 597), (640, 639, 588, 587), (642, 641, 590, 589), (587, 588, 594, 593), (589, 590, 592, 591), (644, 643, 616, 615), (646, 645, 618, 617), (615, 616, 612, 611), (617, 618, 614, 613), (648, 647, 604, 603), (650, 649, 606, 605), (603, 604, 610, 609), (605, 606, 608, 607), (567, 568, 619, 620), (569, 570, 621, 622), (555, 556, 623, 624), (557, 558, 625, 626), (583, 584, 627, 628), (585, 586, 629, 630), (571, 572, 631, 632), (573, 574, 633, 634), (593, 594, 635, 636), (591, 592, 637, 638), (595, 596, 639, 640), (597, 598, 641, 642), (609, 610, 643, 644), (607, 608, 645, 646), (611, 612, 647, 648), (613, 614, 649, 650), (652, 651, 654, 653), (653, 654, 656, 655), (658, 657, 655, 656), (662, 661, 657, 658), (661, 662, 660, 659), (659, 660, 666, 665), (665, 666, 664, 663), (663, 664, 651, 652), (668, 667, 670, 669), (669, 670, 672, 671), (674, 673, 671, 672), (675, 676, 673, 674), (679, 680, 678, 677), (677, 678, 667, 668), (527, 623, 556, 481), (660, 681, 679, 666), (662, 676, 681, 660), (548, 547, 682, 675), (681, 682, 680, 679), (676, 675, 682, 681)])
_uv = me_cubo_001.uv_layers.new(name='MapaUV')
_uv.uv.foreach_set('vector', [0.375, 0.5, 0.4643, 0.5, 0.4688, 0.6038, 0.375, 0.6004, 0.5286, 0.375, 0.625, 0.375, 0.625, 0.5, 0.5356, 0.5, 0.375, 0.75, 0.4828, 0.75, 0.4847, 0.875, 0.375, 0.875, 0.625, 0.6489, 0.75, 0.6442, 0.75, 0.75, 0.625, 0.75, 0.375, 0.375, 0.4713, 0.375, 0.4643, 0.5, 0.375, 0.5, 0.625, 0.6489, 0.5314, 0.648, 0.5307, 0.604, 0.625, 0.601, 0.375, 0.6497, 0.4736, 0.6482, 0.4828, 0.75, 0.375, 0.75, 0.625, 0.5, 0.75, 0.5, 0.75, 0.6057, 0.625, 0.601, 0.5314, 0.648, 0.625, 0.6489, 0.625, 0.75, 0.5412, 0.75, 0.5412, 0.75, 0.625, 0.75, 0.625, 0.875, 0.5289, 0.875, 0.375, 0.6004, 0.4688, 0.6038, 0.4736, 0.6482, 0.375, 0.6497, 0.625, 0.601, 0.75, 0.6057, 0.75, 0.6442, 0.625, 0.6489, 0.4643, 0.5, 0.4713, 0.375, 0.5286, 0.375, 0.5356, 0.5, 0.5412, 0.75, 0.5289, 0.875, 0.4847, 0.875, 0.4828, 0.75, 0.4736, 0.6482, 0.4688, 0.6038, 0.5307, 0.604, 0.5314, 0.648, 0.5356, 0.5, 0.5307, 0.604, 0.4688, 0.6038, 0.4643, 0.5, 0.5314, 0.648, 0.5412, 0.75, 0.4828, 0.75, 0.4736, 0.6482, 0.5356, 0.5, 0.625, 0.5, 0.625, 0.601, 0.5307, 0.604, 0.3453, 0.5305, 0.25, 0.5259, 0.25, 0.5, 0.375, 0.5, 0.25, 0.7214, 0.33, 0.7163, 0.375, 0.75, 0.25, 0.75, 0.3436, 0.6351, 0.3485, 0.5977, 0.375, 0.6004, 0.375, 0.6497, 0.33, 0.7163, 0.3436, 0.6351, 0.375, 0.6497, 0.375, 0.75, 0.3485, 0.5977, 0.3453, 0.5305, 0.375, 0.5, 0.375, 0.6004, 0.5625, 0.125, 0.625, 0.125, 0.625, 0.25, 0.5625, 0.25, 0.375, 0.5, 0.4375, 0.5, 0.4375, 0.625, 0.375, 0.625, 0.5, 0.5, 0.5625, 0.5, 0.5625, 0.625, 0.5, 0.625, 0.375, 0.375, 0.4375, 0.375, 0.4375, 0.5, 0.375, 0.5, 0.4375, 0.5, 0.5, 0.5, 0.5, 0.625, 0.4375, 0.625, 0.375, 0.5, 0.375, 0.625, 0.375, 0.625, 0.375, 0.5, 0.5625, 0.5, 0.625, 0.5, 0.625, 0.625, 0.5625, 0.625, 0.4375, 0.375, 0.5, 0.375, 0.5, 0.5, 0.4375, 0.5, 0.5, 0.375, 0.5625, 0.375, 0.5625, 0.5, 0.5, 0.5, 0.375, 0.125, 0.4375, 0.125, 0.4375, 0.25, 0.375, 0.25, 0.4375, 0.125, 0.5, 0.125, 0.5, 0.25, 0.4375, 0.25, 0.5, 0.125, 0.5625, 0.125, 0.5625, 0.25, 0.5, 0.25, 0.25, 0.5, 0.375, 0.5, 0.375, 0.625, 0.25, 0.625, 0.375, 0.125, 0.375, 0.25, 0.375, 0.25, 0.375, 0.125, 0.0, 0.0, 0.0, 0.0, 0.0, 0.0, 0.0, 0.0, 0.375, 0.375, 0.375, 0.5, 0.375, 0.5, 0.375, 0.375, 0.375, 0.375, 0.375, 0.5, 0.375, 0.5, 0.375, 0.375, 0.0, 0.0, 0.0, 0.0, 0.0, 0.0, 0.0, 0.0, 0.375, 0.125, 0.375, 0.25, 0.375, 0.25, 0.375, 0.125, 0.375, 0.5, 0.375, 0.625, 0.375, 0.625, 0.375, 0.5, 0.0, 0.0, 0.0, 0.0, 0.0, 0.0, 0.0, 0.0, 0.375, 0.25, 0.375, 0.375, 0.375, 0.375, 0.375, 0.25, 0.375, 0.25, 0.375, 0.375, 0.375, 0.375, 0.375, 0.25, 0.0, 0.0, 0.0, 0.0, 0.0, 0.0, 0.0, 0.0, 0.125, 0.5, 0.25, 0.5, 0.25, 0.625, 0.125, 0.625, 0.5, 0.25, 0.5625, 0.25, 0.5625, 0.375, 0.5, 0.375, 0.4375, 0.25, 0.5, 0.25, 0.5, 0.375, 0.4375, 0.375, 0.75, 0.5, 0.875, 0.5, 0.796, 0.6026, 0.75, 0.5819, 0.375, 0.25, 0.4375, 0.25, 0.4375, 0.375, 0.375, 0.375, 0.75, 0.5, 0.625, 0.5, 0.625, 0.5, 0.75, 0.5, 0.625, 0.5, 0.5625, 0.5, 0.5625, 0.5, 0.625, 0.5, 0.5625, 0.375, 0.5625, 0.25, 0.5625, 0.25, 0.5625, 0.375, 0.5625, 0.5, 0.5625, 0.375, 0.5625, 0.375, 0.5625, 0.5, 0.5625, 0.25, 0.625, 0.25, 0.625, 0.25, 0.5625, 0.25, 0.875, 0.5, 0.75, 0.5, 0.75, 0.5, 0.875, 0.5, 0.625, 0.5, 0.5939, 0.5, 0.5918, 0.5, 0.625, 0.5, 0.875, 0.5, 0.75, 0.5, 0.75, 0.5, 0.875, 0.5, 0.75, 0.5, 0.625, 0.5, 0.625, 0.5, 0.75, 0.5, 0.5625, 0.375, 0.5625, 0.25, 0.5625, 0.25, 0.5625, 0.375, 0.5625, 0.5, 0.5625, 0.375, 0.5625, 0.375, 0.5625, 0.5, 0.5625, 0.25, 0.5929, 0.25, 0.5944, 0.25, 0.5625, 0.25, 0.5625, 0.25, 0.625, 0.25, 0.625, 0.25, 0.5625, 0.25, 0.5625, 0.5, 0.5625, 0.375, 0.5625, 0.375, 0.5625, 0.5, 0.5625, 0.375, 0.5625, 0.25, 0.5625, 0.25, 0.5625, 0.375, 0.75, 0.5, 0.625, 0.5, 0.625, 0.5, 0.75, 0.5, 0.875, 0.5, 0.75, 0.5, 0.75, 0.5, 0.875, 0.5, 0.625, 0.5, 0.5625, 0.5, 0.5625, 0.5, 0.625, 0.5, 0.875, 0.5, 0.75, 0.5, 0.75, 0.5, 0.875, 0.5, 0.5625, 0.25, 0.625, 0.25, 0.625, 0.25, 0.5625, 0.25, 0.5625, 0.5, 0.5625, 0.375, 0.5625, 0.375, 0.5625, 0.5, 0.5625, 0.375, 0.5625, 0.25, 0.5625, 0.25, 0.5625, 0.375, 0.625, 0.5, 0.5625, 0.5, 0.5625, 0.5, 0.625, 0.5, 0.75, 0.5, 0.625, 0.5, 0.625, 0.5, 0.75, 0.5, 0.5625, 0.25, 0.625, 0.25, 0.625, 0.25, 0.5929, 0.25, 0.5625, 0.25, 0.5625, 0.5, 0.5625, 0.375, 0.5625, 0.375, 0.5625, 0.5, 0.5625, 0.375, 0.5625, 0.25, 0.5625, 0.25, 0.5625, 0.375, 0.75, 0.5, 0.625, 0.5, 0.625, 0.5, 0.75, 0.5, 0.875, 0.5, 0.75, 0.5, 0.75, 0.5, 0.875, 0.5, 0.625, 0.5, 0.5625, 0.5, 0.5625, 0.5, 0.5939, 0.5, 0.625, 0.5, 0.625, 0.5, 0.5625, 0.5, 0.5625, 0.5, 0.625, 0.5, 0.875, 0.5, 0.75, 0.5, 0.75, 0.5, 0.875, 0.5, 0.75, 0.5, 0.625, 0.5, 0.625, 0.5, 0.75, 0.5, 0.5625, 0.375, 0.5625, 0.25, 0.5625, 0.25, 0.5625, 0.375, 0.5625, 0.5, 0.5625, 0.375, 0.5625, 0.375, 0.5625, 0.5, 0.5625, 0.25, 0.625, 0.25, 0.625, 0.25, 0.5625, 0.25, 0.6549, 0.625, 0.7157, 0.5974, 0.7157, 0.5974, 0.6549, 0.625, 0.625, 0.5, 0.6329, 0.625, 0.625, 0.625, 0.7157, 0.5974, 0.625, 0.5, 0.75, 0.5, 0.75, 0.5819, 0.796, 0.6026, 0.875, 0.5, 0.875, 0.625, 0.8459, 0.625, 0.6329, 0.625, 0.625, 0.5, 0.7157, 0.5974, 0.6549, 0.625, 0.7157, 0.5974, 0.75, 0.5819, 0.75, 0.5819, 0.7157, 0.5974, 0.75, 0.5819, 0.796, 0.6026, 0.796, 0.6026, 0.75, 0.5819, 0.796, 0.6026, 0.8459, 0.625, 0.8459, 0.625, 0.796, 0.6026, 0.33, 0.7163, 0.25, 0.7214, 0.6549, 0.625, 0.7157, 0.5974, 0.33, 0.7163, 0.7157, 0.5974, 0.3436, 0.6351, 0.3485, 0.5977, 0.3436, 0.6351, 0.7157, 0.5974, 0.75, 0.5819, 0.3453, 0.5305, 0.3485, 0.5977, 0.75, 0.5819, 0.796, 0.6026, 0.25, 0.5259, 0.3453, 0.5305, 0.796, 0.6026, 0.8459, 0.625, 0.5417, 0.125, 0.625, 0.125, 0.625, 0.25, 0.5417, 0.25, 0.5417, 0.4375, 0.625, 0.4375, 0.625, 0.5, 0.5417, 0.5, 0.5417, 0.625, 0.625, 0.625, 0.625, 0.75, 0.5417, 0.75, 0.5417, 0.9375, 0.625, 0.9375, 0.625, 1.0, 0.5417, 1.0, 0.3125, 0.625, 0.375, 0.625, 0.375, 0.75, 0.3125, 0.75, 0.75, 0.625, 0.8125, 0.625, 0.8125, 0.75, 0.75, 0.75, 0.6875, 0.625, 0.75, 0.625, 0.75, 0.75, 0.6875, 0.75, 0.625, 0.625, 0.6875, 0.625, 0.6875, 0.75, 0.625, 0.75, 0.8125, 0.625, 0.875, 0.625, 0.875, 0.75, 0.8125, 0.75, 0.125, 0.625, 0.1875, 0.625, 0.1875, 0.75, 0.125, 0.75, 0.5417, 0.75, 0.625, 0.75, 0.625, 0.8125, 0.5417, 0.8125, 0.5417, 0.8125, 0.625, 0.8125, 0.625, 0.875, 0.5417, 0.875, 0.5417, 0.875, 0.625, 0.875, 0.625, 0.9375, 0.5417, 0.9375, 0.5417, 0.25, 0.625, 0.25, 0.625, 0.3125, 0.5417, 0.3125, 0.5417, 0.3125, 0.625, 0.3125, 0.625, 0.375, 0.5417, 0.375, 0.5417, 0.375, 0.625, 0.375, 0.625, 0.4375, 0.5417, 0.4375, 0.375, 0.375, 0.4583, 0.375, 0.4583, 0.4375, 0.375, 0.4375, 0.4583, 0.375, 0.5417, 0.375, 0.5417, 0.4375, 0.4583, 0.4375, 0.375, 0.3125, 0.4583, 0.3125, 0.4583, 0.375, 0.375, 0.375, 0.4583, 0.3125, 0.5417, 0.3125, 0.5417, 0.375, 0.4583, 0.375, 0.375, 0.25, 0.4583, 0.25, 0.4583, 0.3125, 0.375, 0.3125, 0.4583, 0.25, 0.5417, 0.25, 0.5417, 0.3125, 0.4583, 0.3125, 0.375, 0.875, 0.4583, 0.875, 0.4583, 0.9375, 0.375, 0.9375, 0.4583, 0.875, 0.5417, 0.875, 0.5417, 0.9375, 0.4583, 0.9375, 0.375, 0.8125, 0.4583, 0.8125, 0.4583, 0.875, 0.375, 0.875, 0.4583, 0.8125, 0.5417, 0.8125, 0.5417, 0.875, 0.4583, 0.875, 0.375, 0.75, 0.4583, 0.75, 0.4583, 0.8125, 0.375, 0.8125, 0.4583, 0.75, 0.5417, 0.75, 0.5417, 0.8125, 0.4583, 0.8125, 0.125, 0.625, 0.125, 0.75, 0.125, 0.75, 0.125, 0.625, 0.5417, 0.125, 0.4583, 0.125, 0.4583, 0.125, 0.5417, 0.125, 0.375, 0.625, 0.4583, 0.625, 0.4583, 0.75, 0.375, 0.75, 0.4583, 0.625, 0.5417, 0.625, 0.5417, 0.75, 0.4583, 0.75, 0.375, 0.4375, 0.4583, 0.4375, 0.4583, 0.5, 0.375, 0.5, 0.4583, 0.4375, 0.5417, 0.4375, 0.5417, 0.5, 0.4583, 0.5, 0.375, 0.125, 0.4583, 0.125, 0.4583, 0.25, 0.375, 0.25, 0.4583, 0.125, 0.5417, 0.125, 0.5417, 0.25, 0.4583, 0.25, 0.75, 0.625, 0.75, 0.75, 0.75, 0.75, 0.75, 0.625, 0.875, 0.5, 0.875, 0.5, 0.8125, 0.5, 0.8125, 0.5, 0.875, 0.625, 0.875, 0.625, 0.875, 0.5, 0.875, 0.5, 0.8125, 0.75, 0.8125, 0.75, 0.875, 0.75, 0.875, 0.75, 0.8125, 0.625, 0.8125, 0.625, 0.8125, 0.75, 0.8125, 0.75, 0.8125, 0.75, 0.8125, 0.625, 0.8125, 0.625, 0.8125, 0.75, 0.6875, 0.5, 0.6875, 0.5, 0.625, 0.5, 0.625, 0.5, 0.6875, 0.625, 0.6875, 0.625, 0.6875, 0.5, 0.6875, 0.5, 0.625, 0.75, 0.625, 0.75, 0.6875, 0.75, 0.6875, 0.75, 0.625, 0.625, 0.625, 0.625, 0.625, 0.75, 0.625, 0.75, 0.8125, 0.5, 0.8125, 0.625, 0.8125, 0.625, 0.8125, 0.5, 0.75, 0.5, 0.75, 0.5, 0.6875, 0.5, 0.6875, 0.5, 0.75, 0.625, 0.75, 0.625, 0.75, 0.5, 0.75, 0.5, 0.6875, 0.75, 0.6875, 0.75, 0.75, 0.75, 0.75, 0.75, 0.6875, 0.625, 0.6875, 0.625, 0.6875, 0.75, 0.6875, 0.75, 0.6875, 0.625, 0.6875, 0.75, 0.6875, 0.75, 0.6875, 0.625, 0.8125, 0.5, 0.8125, 0.5, 0.75, 0.5, 0.75, 0.5, 0.8125, 0.625, 0.8125, 0.625, 0.8125, 0.5, 0.8125, 0.5, 0.75, 0.75, 0.75, 0.75, 0.8125, 0.75, 0.8125, 0.75, 0.75, 0.625, 0.75, 0.625, 0.75, 0.75, 0.75, 0.75, 0.6875, 0.5, 0.6875, 0.625, 0.6875, 0.625, 0.6875, 0.5, 0.8125, 0.625, 0.8125, 0.75, 0.8125, 0.75, 0.8125, 0.625, 0.75, 0.5, 0.75, 0.625, 0.75, 0.625, 0.75, 0.5, 0.6875, 0.75, 0.6875, 0.625, 0.6875, 0.625, 0.6875, 0.75, 0.8125, 0.625, 0.8125, 0.5, 0.8125, 0.5, 0.8125, 0.625, 0.625, 0.625, 0.625, 0.5, 0.625, 0.5, 0.625, 0.625, 0.8125, 0.625, 0.8125, 0.75, 0.8125, 0.75, 0.8125, 0.625, 0.6875, 0.625, 0.6875, 0.5, 0.6875, 0.5, 0.6875, 0.625, 0.6875, 0.625, 0.6875, 0.75, 0.6875, 0.75, 0.6875, 0.625, 0.8125, 0.5, 0.8125, 0.625, 0.8125, 0.625, 0.8125, 0.5, 0.8125, 0.75, 0.8125, 0.625, 0.8125, 0.625, 0.8125, 0.75, 0.75, 0.625, 0.75, 0.75, 0.75, 0.75, 0.75, 0.625, 0.875, 0.5, 0.875, 0.625, 0.875, 0.625, 0.875, 0.5, 0.8125, 0.75, 0.8125, 0.625, 0.8125, 0.625, 0.8125, 0.75, 0.875, 0.625, 0.875, 0.75, 0.875, 0.75, 0.875, 0.625, 0.875, 0.625, 0.875, 0.75, 0.875, 0.75, 0.875, 0.625, 0.8125, 0.625, 0.8125, 0.5, 0.8125, 0.5, 0.8125, 0.625, 0.8125, 0.5, 0.875, 0.5, 0.875, 0.5, 0.8125, 0.5, 0.8125, 0.5, 0.875, 0.5, 0.875, 0.5, 0.8125, 0.5, 0.8125, 0.5, 0.875, 0.5, 0.875, 0.5, 0.8125, 0.5, 0.75, 0.75, 0.75, 0.625, 0.75, 0.625, 0.75, 0.75, 0.8125, 0.5, 0.8125, 0.625, 0.8125, 0.625, 0.8125, 0.5, 0.75, 0.625, 0.75, 0.5, 0.75, 0.5, 0.75, 0.625, 0.75, 0.625, 0.75, 0.5, 0.75, 0.5, 0.75, 0.625, 0.8125, 0.625, 0.8125, 0.75, 0.8125, 0.75, 0.8125, 0.625, 0.8125, 0.75, 0.75, 0.75, 0.75, 0.75, 0.8125, 0.75, 0.8125, 0.75, 0.75, 0.75, 0.75, 0.75, 0.8125, 0.75, 0.8125, 0.75, 0.75, 0.75, 0.75, 0.75, 0.8125, 0.75, 0.6875, 0.625, 0.6875, 0.5, 0.6875, 0.5, 0.6875, 0.625, 0.75, 0.625, 0.75, 0.75, 0.75, 0.75, 0.75, 0.625, 0.6875, 0.625, 0.6875, 0.5, 0.6875, 0.5, 0.6875, 0.625, 0.6875, 0.5, 0.75, 0.5, 0.75, 0.5, 0.6875, 0.5, 0.6875, 0.5, 0.75, 0.5, 0.75, 0.5, 0.6875, 0.5, 0.6875, 0.5, 0.75, 0.5, 0.75, 0.5, 0.6875, 0.5, 0.6875, 0.75, 0.6875, 0.625, 0.6875, 0.625, 0.6875, 0.75, 0.6875, 0.75, 0.6875, 0.625, 0.6875, 0.625, 0.6875, 0.75, 0.625, 0.625, 0.625, 0.5, 0.625, 0.5, 0.625, 0.625, 0.6875, 0.625, 0.6875, 0.75, 0.6875, 0.75, 0.6875, 0.625, 0.625, 0.625, 0.625, 0.5, 0.625, 0.5, 0.625, 0.625, 0.625, 0.5, 0.6875, 0.5, 0.6875, 0.5, 0.625, 0.5, 0.625, 0.5, 0.6875, 0.5, 0.6875, 0.5, 0.625, 0.5, 0.625, 0.5, 0.6875, 0.5, 0.6875, 0.5, 0.625, 0.5, 0.625, 0.75, 0.625, 0.625, 0.625, 0.625, 0.625, 0.75, 0.625, 0.75, 0.625, 0.625, 0.625, 0.625, 0.625, 0.75, 0.6875, 0.75, 0.625, 0.75, 0.625, 0.75, 0.6875, 0.75, 0.6875, 0.75, 0.625, 0.75, 0.625, 0.75, 0.6875, 0.75, 0.6875, 0.5, 0.6875, 0.625, 0.6875, 0.625, 0.6875, 0.5, 0.6875, 0.5, 0.6875, 0.625, 0.6875, 0.625, 0.6875, 0.5, 0.75, 0.75, 0.6875, 0.75, 0.6875, 0.75, 0.75, 0.75, 0.75, 0.75, 0.6875, 0.75, 0.6875, 0.75, 0.75, 0.75, 0.75, 0.5, 0.75, 0.625, 0.75, 0.625, 0.75, 0.5, 0.75, 0.5, 0.75, 0.625, 0.75, 0.625, 0.75, 0.5, 0.75, 0.5, 0.8125, 0.5, 0.8125, 0.5, 0.75, 0.5, 0.75, 0.5, 0.8125, 0.5, 0.8125, 0.5, 0.75, 0.5, 0.75, 0.75, 0.75, 0.625, 0.75, 0.625, 0.75, 0.75, 0.75, 0.75, 0.75, 0.625, 0.75, 0.625, 0.75, 0.75, 0.875, 0.75, 0.8125, 0.75, 0.8125, 0.75, 0.875, 0.75, 0.875, 0.75, 0.8125, 0.75, 0.8125, 0.75, 0.875, 0.75, 0.875, 0.5, 0.875, 0.625, 0.875, 0.625, 0.875, 0.5, 0.875, 0.5, 0.875, 0.625, 0.875, 0.625, 0.875, 0.5, 0.625, 0.75, 0.625, 0.625, 0.625, 0.625, 0.625, 0.75, 0.4583, 0.125, 0.375, 0.125, 0.375, 0.125, 0.4583, 0.125, 0.875, 0.625, 0.875, 0.75, 0.875, 0.75, 0.875, 0.625, 0.75, 0.625, 0.75, 0.5, 0.75, 0.5, 0.75, 0.625, 0.75, 0.75, 0.6875, 0.75, 0.6875, 0.75, 0.75, 0.75, 0.6875, 0.75, 0.625, 0.75, 0.625, 0.75, 0.6875, 0.75, 0.75, 0.5, 0.75, 0.5, 0.75, 0.625, 0.75, 0.625, 0.8125, 0.75, 0.8125, 0.75, 0.8125, 0.625, 0.8125, 0.625, 0.6875, 0.5, 0.6875, 0.5, 0.6875, 0.625, 0.6875, 0.625, 0.75, 0.75, 0.75, 0.75, 0.75, 0.625, 0.75, 0.625, 0.75, 0.5, 0.8125, 0.5, 0.8125, 0.5, 0.75, 0.5, 0.625, 0.5, 0.625, 0.5, 0.625, 0.625, 0.625, 0.625, 0.6875, 0.75, 0.6875, 0.75, 0.6875, 0.625, 0.6875, 0.625, 0.875, 0.75, 0.8125, 0.75, 0.8125, 0.75, 0.875, 0.75, 0.8125, 0.5, 0.8125, 0.5, 0.8125, 0.625, 0.8125, 0.625, 0.875, 0.75, 0.875, 0.75, 0.875, 0.625, 0.875, 0.625, 0.4583, 0.125, 0.375, 0.125, 0.375, 0.125, 0.4583, 0.125, 0.375, 0.9375, 0.4583, 0.9375, 0.4583, 0.9375, 0.375, 0.9375, 0.4583, 0.5, 0.5417, 0.5, 0.5417, 0.625, 0.4583, 0.625, 0.375, 0.5, 0.4583, 0.5, 0.4583, 0.625, 0.375, 0.625, 0.125, 0.5, 0.1875, 0.5, 0.1875, 0.625, 0.125, 0.625, 0.8125, 0.5, 0.875, 0.5, 0.875, 0.625, 0.8125, 0.625, 0.625, 0.5, 0.6875, 0.5, 0.6875, 0.625, 0.625, 0.625, 0.6875, 0.5, 0.75, 0.5, 0.75, 0.625, 0.6875, 0.625, 0.75, 0.5, 0.8125, 0.5, 0.8125, 0.625, 0.75, 0.625, 0.3125, 0.5, 0.375, 0.5, 0.375, 0.625, 0.3125, 0.625, 0.5417, 0.5, 0.625, 0.5, 0.625, 0.625, 0.5417, 0.625, 0.5417, 0.0, 0.625, 0.0, 0.625, 0.125, 0.5417, 0.125, 0.125, 0.625, 0.125, 0.75, 0.125, 0.75, 0.125, 0.625, 0.375, 0.9375, 0.4583, 0.9375, 0.4583, 0.9375, 0.375, 0.9375, 0.5417, 0.9375, 0.5417, 1.0, 0.5417, 1.0, 0.5417, 0.9375, 0.5417, 0.125, 0.4583, 0.125, 0.4583, 0.125, 0.5417, 0.125, 0.125, 0.75, 0.1875, 0.75, 0.1875, 0.75, 0.125, 0.75, 0.4583, 0.9375, 0.5417, 0.9375, 0.5417, 0.9375, 0.4583, 0.9375, 0.4583, 0.125, 0.375, 0.125, 0.375, 0.125, 0.4583, 0.125, 0.125, 0.75, 0.1875, 0.75, 0.1875, 0.75, 0.125, 0.75, 0.4583, 0.9375, 0.5417, 0.9375, 0.5417, 0.9375, 0.4583, 0.9375, 0.4583, 0.9375, 0.5417, 0.9375, 0.5417, 0.9375, 0.4583, 0.9375, 0.125, 0.625, 0.125, 0.75, 0.125, 0.75, 0.125, 0.625, 0.125, 0.75, 0.1875, 0.75, 0.1875, 0.75, 0.125, 0.75, 0.5417, 0.0, 0.5417, 0.125, 0.5417, 0.125, 0.5417, 0.0, 0.375, 0.9375, 0.4583, 0.9375, 0.4583, 1.0, 0.375, 1.0, 0.4583, 0.9375, 0.5417, 0.9375, 0.5417, 1.0, 0.4583, 1.0, 0.4583, 0.0, 0.5417, 0.0, 0.5417, 0.125, 0.4583, 0.125, 0.375, 0.0, 0.4583, 0.0, 0.4583, 0.125, 0.375, 0.125, 0.5417, 0.125, 0.4583, 0.125, 0.4583, 0.125, 0.5417, 0.125, 0.375, 0.9375, 0.4583, 0.9375, 0.4583, 0.9375, 0.375, 0.9375, 0.5417, 0.0, 0.5417, 0.125, 0.5417, 0.125, 0.5417, 0.0, 0.5918, 0.5, 0.5939, 0.5, 0.5625, 0.5, 0.5625, 0.5, 0.5944, 0.25, 0.5929, 0.25, 0.625, 0.25, 0.625, 0.25, 0.1875, 0.625, 0.1875, 0.5, 0.875, 0.5, 0.75, 0.5, 0.375, 0.3125, 0.375, 0.375, 0.5944, 0.25, 0.625, 0.25, 0.375, 0.375, 0.375, 0.4375, 0.5625, 0.25, 0.5944, 0.25, 0.3125, 0.5, 0.3125, 0.625, 0.5625, 0.375, 0.5625, 0.25, 0.3125, 0.625, 0.3125, 0.75, 0.5625, 0.5, 0.5625, 0.375, 0.375, 0.8125, 0.375, 0.875, 0.5918, 0.5, 0.5625, 0.5, 0.375, 0.875, 0.375, 0.9375, 0.625, 0.5, 0.5918, 0.5, 0.1875, 0.75, 0.1875, 0.625, 0.75, 0.5, 0.625, 0.5, 0.8125, 0.75, 0.875, 0.75, 0.875, 0.75, 0.8125, 0.75, 0.8125, 0.75, 0.875, 0.75, 0.875, 0.75, 0.8125, 0.75, 0.875, 0.625, 0.875, 0.5, 0.875, 0.5, 0.875, 0.625, 0.875, 0.625, 0.875, 0.5, 0.875, 0.5, 0.875, 0.625, 0.875, 0.5, 0.8125, 0.5, 0.8125, 0.5, 0.875, 0.5, 0.875, 0.5, 0.8125, 0.5, 0.8125, 0.5, 0.875, 0.5, 0.8125, 0.625, 0.8125, 0.75, 0.8125, 0.75, 0.8125, 0.625, 0.8125, 0.625, 0.8125, 0.75, 0.8125, 0.75, 0.8125, 0.625, 0.8125, 0.5, 0.75, 0.5, 0.75, 0.5, 0.8125, 0.5, 0.8125, 0.5, 0.75, 0.5, 0.75, 0.5, 0.8125, 0.5, 0.75, 0.625, 0.75, 0.75, 0.75, 0.75, 0.75, 0.625, 0.75, 0.625, 0.75, 0.75, 0.75, 0.75, 0.75, 0.625, 0.75, 0.75, 0.8125, 0.75, 0.8125, 0.75, 0.75, 0.75, 0.75, 0.75, 0.8125, 0.75, 0.8125, 0.75, 0.75, 0.75, 0.8125, 0.625, 0.8125, 0.5, 0.8125, 0.5, 0.8125, 0.625, 0.8125, 0.625, 0.8125, 0.5, 0.8125, 0.5, 0.8125, 0.625, 0.75, 0.625, 0.75, 0.5, 0.75, 0.5, 0.75, 0.625, 0.75, 0.625, 0.75, 0.5, 0.75, 0.5, 0.75, 0.625, 0.75, 0.5, 0.6875, 0.5, 0.6875, 0.5, 0.75, 0.5, 0.75, 0.5, 0.6875, 0.5, 0.6875, 0.5, 0.75, 0.5, 0.6875, 0.625, 0.6875, 0.75, 0.6875, 0.75, 0.6875, 0.625, 0.6875, 0.625, 0.6875, 0.75, 0.6875, 0.75, 0.6875, 0.625, 0.6875, 0.75, 0.75, 0.75, 0.75, 0.75, 0.6875, 0.75, 0.6875, 0.75, 0.75, 0.75, 0.75, 0.75, 0.6875, 0.75, 0.6875, 0.625, 0.6875, 0.5, 0.6875, 0.5, 0.6875, 0.625, 0.6875, 0.625, 0.6875, 0.5, 0.6875, 0.5, 0.6875, 0.625, 0.6875, 0.5, 0.625, 0.5, 0.625, 0.5, 0.6875, 0.5, 0.6875, 0.5, 0.625, 0.5, 0.625, 0.5, 0.6875, 0.5, 0.625, 0.625, 0.625, 0.75, 0.625, 0.75, 0.625, 0.625, 0.625, 0.625, 0.625, 0.75, 0.625, 0.75, 0.625, 0.625, 0.625, 0.75, 0.6875, 0.75, 0.6875, 0.75, 0.625, 0.75, 0.625, 0.75, 0.6875, 0.75, 0.6875, 0.75, 0.625, 0.75, 0.875, 0.75, 0.875, 0.625, 0.875, 0.625, 0.875, 0.75, 0.875, 0.75, 0.875, 0.625, 0.875, 0.625, 0.875, 0.75, 0.8125, 0.5, 0.8125, 0.625, 0.8125, 0.625, 0.8125, 0.5, 0.8125, 0.5, 0.8125, 0.625, 0.8125, 0.625, 0.8125, 0.5, 0.75, 0.5, 0.75, 0.625, 0.75, 0.625, 0.75, 0.5, 0.75, 0.5, 0.75, 0.625, 0.75, 0.625, 0.75, 0.5, 0.8125, 0.75, 0.8125, 0.625, 0.8125, 0.625, 0.8125, 0.75, 0.8125, 0.75, 0.8125, 0.625, 0.8125, 0.625, 0.8125, 0.75, 0.75, 0.75, 0.75, 0.625, 0.75, 0.625, 0.75, 0.75, 0.75, 0.75, 0.75, 0.625, 0.75, 0.625, 0.75, 0.75, 0.6875, 0.5, 0.6875, 0.625, 0.6875, 0.625, 0.6875, 0.5, 0.6875, 0.5, 0.6875, 0.625, 0.6875, 0.625, 0.6875, 0.5, 0.6875, 0.75, 0.6875, 0.625, 0.6875, 0.625, 0.6875, 0.75, 0.6875, 0.75, 0.6875, 0.625, 0.6875, 0.625, 0.6875, 0.75, 0.625, 0.5, 0.625, 0.625, 0.625, 0.625, 0.625, 0.5, 0.625, 0.5, 0.625, 0.625, 0.625, 0.625, 0.625, 0.5, 0.125, 0.625, 0.125, 0.75, 0.125, 0.75, 0.125, 0.625, 0.125, 0.75, 0.1875, 0.75, 0.1875, 0.75, 0.125, 0.75, 0.4583, 0.9375, 0.375, 0.9375, 0.375, 0.9375, 0.4583, 0.9375, 0.5417, 0.9375, 0.4583, 0.9375, 0.4583, 0.9375, 0.5417, 0.9375, 0.5417, 0.9375, 0.5417, 1.0, 0.5417, 1.0, 0.5417, 0.9375, 0.5417, 0.0, 0.5417, 0.125, 0.5417, 0.125, 0.5417, 0.0, 0.5417, 0.125, 0.4583, 0.125, 0.4583, 0.125, 0.5417, 0.125, 0.4583, 0.125, 0.375, 0.125, 0.375, 0.125, 0.4583, 0.125, 0.125, 0.625, 0.125, 0.75, 0.125, 0.75, 0.125, 0.625, 0.125, 0.75, 0.1875, 0.75, 0.1875, 0.75, 0.125, 0.75, 0.4583, 0.9375, 0.375, 0.9375, 0.375, 0.9375, 0.4583, 0.9375, 0.5417, 0.9375, 0.4583, 0.9375, 0.4583, 0.9375, 0.5417, 0.9375, 0.5417, 0.125, 0.4583, 0.125, 0.4583, 0.125, 0.5417, 0.125, 0.4583, 0.125, 0.375, 0.125, 0.375, 0.125, 0.4583, 0.125, 0.8125, 0.625, 0.8125, 0.5, 0.8125, 0.5, 0.8125, 0.625, 0.5417, 0.0, 0.5417, 0.125, 0.5417, 0.125, 0.5417, 0.0, 0.5417, 0.9375, 0.5417, 1.0, 0.5417, 1.0, 0.5417, 0.9375, 0.5417, 0.9375, 0.5417, 0.9375, 0.5417, 1.0, 0.5417, 1.0, 0.5417, 0.0, 0.5417, 0.125, 0.5417, 0.125, 0.5417, 1.0, 0.5417, 0.9375, 0.5417, 0.0, 0.5417, 1.0, 0.5417, 0.9375, 0.375, 0.5, 0.375, 0.6004, 0.4688, 0.6038, 0.4643, 0.5, 0.5286, 0.375, 0.5356, 0.5, 0.625, 0.5, 0.625, 0.375, 0.375, 0.75, 0.375, 0.875, 0.4847, 0.875, 0.4828, 0.75, 0.625, 0.6489, 0.625, 0.75, 0.75, 0.75, 0.75, 0.6442, 0.375, 0.375, 0.375, 0.5, 0.4643, 0.5, 0.4713, 0.375, 0.625, 0.6489, 0.625, 0.601, 0.5307, 0.604, 0.5314, 0.648, 0.375, 0.6497, 0.375, 0.75, 0.4828, 0.75, 0.4736, 0.6482, 0.625, 0.5, 0.625, 0.601, 0.75, 0.6057, 0.75, 0.5, 0.5314, 0.648, 0.5412, 0.75, 0.625, 0.75, 0.625, 0.6489, 0.5412, 0.75, 0.5289, 0.875, 0.625, 0.875, 0.625, 0.75, 0.375, 0.6004, 0.375, 0.6497, 0.4736, 0.6482, 0.4688, 0.6038, 0.625, 0.601, 0.625, 0.6489, 0.75, 0.6442, 0.75, 0.6057, 0.4643, 0.5, 0.5356, 0.5, 0.5286, 0.375, 0.4713, 0.375, 0.5412, 0.75, 0.4828, 0.75, 0.4847, 0.875, 0.5289, 0.875, 0.4736, 0.6482, 0.5314, 0.648, 0.5307, 0.604, 0.4688, 0.6038, 0.5356, 0.5, 0.4643, 0.5, 0.4688, 0.6038, 0.5307, 0.604, 0.5314, 0.648, 0.4736, 0.6482, 0.4828, 0.75, 0.5412, 0.75, 0.5356, 0.5, 0.5307, 0.604, 0.625, 0.601, 0.625, 0.5, 0.3453, 0.5305, 0.375, 0.5, 0.25, 0.5, 0.25, 0.5259, 0.25, 0.7214, 0.25, 0.75, 0.375, 0.75, 0.33, 0.7163, 0.3436, 0.6351, 0.375, 0.6497, 0.375, 0.6004, 0.3485, 0.5977, 0.33, 0.7163, 0.375, 0.75, 0.375, 0.6497, 0.3436, 0.6351, 0.3485, 0.5977, 0.375, 0.6004, 0.375, 0.5, 0.3453, 0.5305, 0.5625, 0.125, 0.5625, 0.25, 0.625, 0.25, 0.625, 0.125, 0.375, 0.5, 0.375, 0.625, 0.4375, 0.625, 0.4375, 0.5, 0.5, 0.5, 0.5, 0.625, 0.5625, 0.625, 0.5625, 0.5, 0.375, 0.375, 0.375, 0.5, 0.4375, 0.5, 0.4375, 0.375, 0.4375, 0.5, 0.4375, 0.625, 0.5, 0.625, 0.5, 0.5, 0.375, 0.5, 0.375, 0.5, 0.375, 0.625, 0.375, 0.625, 0.5625, 0.5, 0.5625, 0.625, 0.625, 0.625, 0.625, 0.5, 0.4375, 0.375, 0.4375, 0.5, 0.5, 0.5, 0.5, 0.375, 0.5, 0.375, 0.5, 0.5, 0.5625, 0.5, 0.5625, 0.375, 0.375, 0.125, 0.375, 0.25, 0.4375, 0.25, 0.4375, 0.125, 0.4375, 0.125, 0.4375, 0.25, 0.5, 0.25, 0.5, 0.125, 0.5, 0.125, 0.5, 0.25, 0.5625, 0.25, 0.5625, 0.125, 0.25, 0.5, 0.25, 0.625, 0.375, 0.625, 0.375, 0.5, 0.375, 0.125, 0.375, 0.125, 0.375, 0.25, 0.375, 0.25, 0.375, 0.375, 0.375, 0.375, 0.375, 0.5, 0.375, 0.5, 0.375, 0.375, 0.375, 0.375, 0.375, 0.5, 0.375, 0.5, 0.0, 0.0, 0.0, 0.0, 0.0, 0.0, 0.0, 0.0, 0.375, 0.125, 0.375, 0.125, 0.375, 0.25, 0.375, 0.25, 0.375, 0.5, 0.375, 0.5, 0.375, 0.625, 0.375, 0.625, 0.0, 0.0, 0.0, 0.0, 0.0, 0.0, 0.0, 0.0, 0.375, 0.25, 0.375, 0.25, 0.375, 0.375, 0.375, 0.375, 0.375, 0.25, 0.375, 0.25, 0.375, 0.375, 0.375, 0.375, 0.125, 0.5, 0.125, 0.625, 0.25, 0.625, 0.25, 0.5, 0.5, 0.25, 0.5, 0.375, 0.5625, 0.375, 0.5625, 0.25, 0.4375, 0.25, 0.4375, 0.375, 0.5, 0.375, 0.5, 0.25, 0.75, 0.5, 0.75, 0.5819, 0.796, 0.6026, 0.875, 0.5, 0.375, 0.25, 0.375, 0.375, 0.4375, 0.375, 0.4375, 0.25, 0.75, 0.5, 0.75, 0.5, 0.625, 0.5, 0.625, 0.5, 0.625, 0.5, 0.625, 0.5, 0.5625, 0.5, 0.5625, 0.5, 0.5625, 0.375, 0.5625, 0.375, 0.5625, 0.25, 0.5625, 0.25, 0.5625, 0.5, 0.5625, 0.5, 0.5625, 0.375, 0.5625, 0.375, 0.5625, 0.25, 0.5625, 0.25, 0.625, 0.25, 0.625, 0.25, 0.875, 0.5, 0.875, 0.5, 0.75, 0.5, 0.75, 0.5, 0.625, 0.5, 0.625, 0.5, 0.5918, 0.5, 0.5939, 0.5, 0.875, 0.5, 0.875, 0.5, 0.75, 0.5, 0.75, 0.5, 0.75, 0.5, 0.75, 0.5, 0.625, 0.5, 0.625, 0.5, 0.5625, 0.375, 0.5625, 0.375, 0.5625, 0.25, 0.5625, 0.25, 0.5625, 0.5, 0.5625, 0.5, 0.5625, 0.375, 0.5625, 0.375, 0.5625, 0.25, 0.5625, 0.25, 0.5944, 0.25, 0.5929, 0.25, 0.5625, 0.25, 0.5625, 0.25, 0.625, 0.25, 0.625, 0.25, 0.5625, 0.5, 0.5625, 0.5, 0.5625, 0.375, 0.5625, 0.375, 0.5625, 0.375, 0.5625, 0.375, 0.5625, 0.25, 0.5625, 0.25, 0.75, 0.5, 0.75, 0.5, 0.625, 0.5, 0.625, 0.5, 0.875, 0.5, 0.875, 0.5, 0.75, 0.5, 0.75, 0.5, 0.625, 0.5, 0.625, 0.5, 0.5625, 0.5, 0.5625, 0.5, 0.875, 0.5, 0.875, 0.5, 0.75, 0.5, 0.75, 0.5, 0.5625, 0.25, 0.5625, 0.25, 0.625, 0.25, 0.625, 0.25, 0.5625, 0.5, 0.5625, 0.5, 0.5625, 0.375, 0.5625, 0.375, 0.5625, 0.375, 0.5625, 0.375, 0.5625, 0.25, 0.5625, 0.25, 0.625, 0.5, 0.625, 0.5, 0.5625, 0.5, 0.5625, 0.5, 0.75, 0.5, 0.75, 0.5, 0.625, 0.5, 0.625, 0.5, 0.5625, 0.25, 0.5625, 0.25, 0.5929, 0.25, 0.625, 0.25, 0.625, 0.25, 0.5625, 0.5, 0.5625, 0.5, 0.5625, 0.375, 0.5625, 0.375, 0.5625, 0.375, 0.5625, 0.375, 0.5625, 0.25, 0.5625, 0.25, 0.75, 0.5, 0.75, 0.5, 0.625, 0.5, 0.625, 0.5, 0.875, 0.5, 0.875, 0.5, 0.75, 0.5, 0.75, 0.5, 0.625, 0.5, 0.625, 0.5, 0.5939, 0.5, 0.5625, 0.5, 0.5625, 0.5, 0.625, 0.5, 0.625, 0.5, 0.5625, 0.5, 0.5625, 0.5, 0.875, 0.5, 0.875, 0.5, 0.75, 0.5, 0.75, 0.5, 0.75, 0.5, 0.75, 0.5, 0.625, 0.5, 0.625, 0.5, 0.5625, 0.375, 0.5625, 0.375, 0.5625, 0.25, 0.5625, 0.25, 0.5625, 0.5, 0.5625, 0.5, 0.5625, 0.375, 0.5625, 0.375, 0.5625, 0.25, 0.5625, 0.25, 0.625, 0.25, 0.625, 0.25, 0.6549, 0.625, 0.6549, 0.625, 0.7157, 0.5974, 0.7157, 0.5974, 0.625, 0.5, 0.625, 0.625, 0.6329, 0.625, 0.7157, 0.5974, 0.75, 0.5819, 0.75, 0.5, 0.625, 0.5, 0.796, 0.6026, 0.8459, 0.625, 0.875, 0.625, 0.875, 0.5, 0.6329, 0.625, 0.6549, 0.625, 0.7157, 0.5974, 0.625, 0.5, 0.7157, 0.5974, 0.7157, 0.5974, 0.75, 0.5819, 0.75, 0.5819, 0.75, 0.5819, 0.75, 0.5819, 0.796, 0.6026, 0.796, 0.6026, 0.796, 0.6026, 0.796, 0.6026, 0.8459, 0.625, 0.8459, 0.625, 0.33, 0.7163, 0.7157, 0.5974, 0.6549, 0.625, 0.25, 0.7214, 0.33, 0.7163, 0.3436, 0.6351, 0.7157, 0.5974, 0.3485, 0.5977, 0.75, 0.5819, 0.7157, 0.5974, 0.3436, 0.6351, 0.3453, 0.5305, 0.796, 0.6026, 0.75, 0.5819, 0.3485, 0.5977, 0.25, 0.5259, 0.8459, 0.625, 0.796, 0.6026, 0.3453, 0.5305, 0.5417, 0.125, 0.5417, 0.25, 0.625, 0.25, 0.625, 0.125, 0.5417, 0.4375, 0.5417, 0.5, 0.625, 0.5, 0.625, 0.4375, 0.5417, 0.625, 0.5417, 0.75, 0.625, 0.75, 0.625, 0.625, 0.5417, 0.9375, 0.5417, 1.0, 0.625, 1.0, 0.625, 0.9375, 0.3125, 0.625, 0.3125, 0.75, 0.375, 0.75, 0.375, 0.625, 0.75, 0.625, 0.75, 0.75, 0.8125, 0.75, 0.8125, 0.625, 0.6875, 0.625, 0.6875, 0.75, 0.75, 0.75, 0.75, 0.625, 0.625, 0.625, 0.625, 0.75, 0.6875, 0.75, 0.6875, 0.625, 0.8125, 0.625, 0.8125, 0.75, 0.875, 0.75, 0.875, 0.625, 0.125, 0.625, 0.125, 0.75, 0.1875, 0.75, 0.1875, 0.625, 0.5417, 0.75, 0.5417, 0.8125, 0.625, 0.8125, 0.625, 0.75, 0.5417, 0.8125, 0.5417, 0.875, 0.625, 0.875, 0.625, 0.8125, 0.5417, 0.875, 0.5417, 0.9375, 0.625, 0.9375, 0.625, 0.875, 0.5417, 0.25, 0.5417, 0.3125, 0.625, 0.3125, 0.625, 0.25, 0.5417, 0.3125, 0.5417, 0.375, 0.625, 0.375, 0.625, 0.3125, 0.5417, 0.375, 0.5417, 0.4375, 0.625, 0.4375, 0.625, 0.375, 0.375, 0.375, 0.375, 0.4375, 0.4583, 0.4375, 0.4583, 0.375, 0.4583, 0.375, 0.4583, 0.4375, 0.5417, 0.4375, 0.5417, 0.375, 0.375, 0.3125, 0.375, 0.375, 0.4583, 0.375, 0.4583, 0.3125, 0.4583, 0.3125, 0.4583, 0.375, 0.5417, 0.375, 0.5417, 0.3125, 0.375, 0.25, 0.375, 0.3125, 0.4583, 0.3125, 0.4583, 0.25, 0.4583, 0.25, 0.4583, 0.3125, 0.5417, 0.3125, 0.5417, 0.25, 0.375, 0.875, 0.375, 0.9375, 0.4583, 0.9375, 0.4583, 0.875, 0.4583, 0.875, 0.4583, 0.9375, 0.5417, 0.9375, 0.5417, 0.875, 0.375, 0.8125, 0.375, 0.875, 0.4583, 0.875, 0.4583, 0.8125, 0.4583, 0.8125, 0.4583, 0.875, 0.5417, 0.875, 0.5417, 0.8125, 0.375, 0.75, 0.375, 0.8125, 0.4583, 0.8125, 0.4583, 0.75, 0.4583, 0.75, 0.4583, 0.8125, 0.5417, 0.8125, 0.5417, 0.75, 0.125, 0.625, 0.125, 0.625, 0.125, 0.75, 0.125, 0.75, 0.5417, 0.125, 0.5417, 0.125, 0.4583, 0.125, 0.4583, 0.125, 0.375, 0.625, 0.375, 0.75, 0.4583, 0.75, 0.4583, 0.625, 0.4583, 0.625, 0.4583, 0.75, 0.5417, 0.75, 0.5417, 0.625, 0.375, 0.4375, 0.375, 0.5, 0.4583, 0.5, 0.4583, 0.4375, 0.4583, 0.4375, 0.4583, 0.5, 0.5417, 0.5, 0.5417, 0.4375, 0.375, 0.125, 0.375, 0.25, 0.4583, 0.25, 0.4583, 0.125, 0.4583, 0.125, 0.4583, 0.25, 0.5417, 0.25, 0.5417, 0.125, 0.75, 0.625, 0.75, 0.625, 0.75, 0.75, 0.75, 0.75, 0.875, 0.5, 0.8125, 0.5, 0.8125, 0.5, 0.875, 0.5, 0.875, 0.625, 0.875, 0.5, 0.875, 0.5, 0.875, 0.625, 0.8125, 0.75, 0.875, 0.75, 0.875, 0.75, 0.8125, 0.75, 0.8125, 0.625, 0.8125, 0.75, 0.8125, 0.75, 0.8125, 0.625, 0.8125, 0.75, 0.8125, 0.75, 0.8125, 0.625, 0.8125, 0.625, 0.6875, 0.5, 0.625, 0.5, 0.625, 0.5, 0.6875, 0.5, 0.6875, 0.625, 0.6875, 0.5, 0.6875, 0.5, 0.6875, 0.625, 0.625, 0.75, 0.6875, 0.75, 0.6875, 0.75, 0.625, 0.75, 0.625, 0.625, 0.625, 0.75, 0.625, 0.75, 0.625, 0.625, 0.8125, 0.5, 0.8125, 0.5, 0.8125, 0.625, 0.8125, 0.625, 0.75, 0.5, 0.6875, 0.5, 0.6875, 0.5, 0.75, 0.5, 0.75, 0.625, 0.75, 0.5, 0.75, 0.5, 0.75, 0.625, 0.6875, 0.75, 0.75, 0.75, 0.75, 0.75, 0.6875, 0.75, 0.6875, 0.625, 0.6875, 0.75, 0.6875, 0.75, 0.6875, 0.625, 0.6875, 0.625, 0.6875, 0.625, 0.6875, 0.75, 0.6875, 0.75, 0.8125, 0.5, 0.75, 0.5, 0.75, 0.5, 0.8125, 0.5, 0.8125, 0.625, 0.8125, 0.5, 0.8125, 0.5, 0.8125, 0.625, 0.75, 0.75, 0.8125, 0.75, 0.8125, 0.75, 0.75, 0.75, 0.75, 0.625, 0.75, 0.75, 0.75, 0.75, 0.75, 0.625, 0.6875, 0.5, 0.6875, 0.5, 0.6875, 0.625, 0.6875, 0.625, 0.8125, 0.625, 0.8125, 0.625, 0.8125, 0.75, 0.8125, 0.75, 0.75, 0.5, 0.75, 0.5, 0.75, 0.625, 0.75, 0.625, 0.6875, 0.75, 0.6875, 0.75, 0.6875, 0.625, 0.6875, 0.625, 0.8125, 0.625, 0.8125, 0.625, 0.8125, 0.5, 0.8125, 0.5, 0.625, 0.625, 0.625, 0.625, 0.625, 0.5, 0.625, 0.5, 0.8125, 0.625, 0.8125, 0.625, 0.8125, 0.75, 0.8125, 0.75, 0.6875, 0.625, 0.6875, 0.625, 0.6875, 0.5, 0.6875, 0.5, 0.6875, 0.625, 0.6875, 0.625, 0.6875, 0.75, 0.6875, 0.75, 0.8125, 0.5, 0.8125, 0.5, 0.8125, 0.625, 0.8125, 0.625, 0.8125, 0.75, 0.8125, 0.75, 0.8125, 0.625, 0.8125, 0.625, 0.75, 0.625, 0.75, 0.625, 0.75, 0.75, 0.75, 0.75, 0.875, 0.5, 0.875, 0.5, 0.875, 0.625, 0.875, 0.625, 0.8125, 0.75, 0.8125, 0.75, 0.8125, 0.625, 0.8125, 0.625, 0.875, 0.625, 0.875, 0.625, 0.875, 0.75, 0.875, 0.75, 0.875, 0.625, 0.875, 0.625, 0.875, 0.75, 0.875, 0.75, 0.8125, 0.625, 0.8125, 0.625, 0.8125, 0.5, 0.8125, 0.5, 0.8125, 0.5, 0.8125, 0.5, 0.875, 0.5, 0.875, 0.5, 0.8125, 0.5, 0.8125, 0.5, 0.875, 0.5, 0.875, 0.5, 0.8125, 0.5, 0.8125, 0.5, 0.875, 0.5, 0.875, 0.5, 0.75, 0.75, 0.75, 0.75, 0.75, 0.625, 0.75, 0.625, 0.8125, 0.5, 0.8125, 0.5, 0.8125, 0.625, 0.8125, 0.625, 0.75, 0.625, 0.75, 0.625, 0.75, 0.5, 0.75, 0.5, 0.75, 0.625, 0.75, 0.625, 0.75, 0.5, 0.75, 0.5, 0.8125, 0.625, 0.8125, 0.625, 0.8125, 0.75, 0.8125, 0.75, 0.8125, 0.75, 0.8125, 0.75, 0.75, 0.75, 0.75, 0.75, 0.8125, 0.75, 0.8125, 0.75, 0.75, 0.75, 0.75, 0.75, 0.8125, 0.75, 0.8125, 0.75, 0.75, 0.75, 0.75, 0.75, 0.6875, 0.625, 0.6875, 0.625, 0.6875, 0.5, 0.6875, 0.5, 0.75, 0.625, 0.75, 0.625, 0.75, 0.75, 0.75, 0.75, 0.6875, 0.625, 0.6875, 0.625, 0.6875, 0.5, 0.6875, 0.5, 0.6875, 0.5, 0.6875, 0.5, 0.75, 0.5, 0.75, 0.5, 0.6875, 0.5, 0.6875, 0.5, 0.75, 0.5, 0.75, 0.5, 0.6875, 0.5, 0.6875, 0.5, 0.75, 0.5, 0.75, 0.5, 0.6875, 0.75, 0.6875, 0.75, 0.6875, 0.625, 0.6875, 0.625, 0.6875, 0.75, 0.6875, 0.75, 0.6875, 0.625, 0.6875, 0.625, 0.625, 0.625, 0.625, 0.625, 0.625, 0.5, 0.625, 0.5, 0.6875, 0.625, 0.6875, 0.625, 0.6875, 0.75, 0.6875, 0.75, 0.625, 0.625, 0.625, 0.625, 0.625, 0.5, 0.625, 0.5, 0.625, 0.5, 0.625, 0.5, 0.6875, 0.5, 0.6875, 0.5, 0.625, 0.5, 0.625, 0.5, 0.6875, 0.5, 0.6875, 0.5, 0.625, 0.5, 0.625, 0.5, 0.6875, 0.5, 0.6875, 0.5, 0.625, 0.75, 0.625, 0.75, 0.625, 0.625, 0.625, 0.625, 0.625, 0.75, 0.625, 0.75, 0.625, 0.625, 0.625, 0.625, 0.6875, 0.75, 0.6875, 0.75, 0.625, 0.75, 0.625, 0.75, 0.6875, 0.75, 0.6875, 0.75, 0.625, 0.75, 0.625, 0.75, 0.6875, 0.5, 0.6875, 0.5, 0.6875, 0.625, 0.6875, 0.625, 0.6875, 0.5, 0.6875, 0.5, 0.6875, 0.625, 0.6875, 0.625, 0.75, 0.75, 0.75, 0.75, 0.6875, 0.75, 0.6875, 0.75, 0.75, 0.75, 0.75, 0.75, 0.6875, 0.75, 0.6875, 0.75, 0.75, 0.5, 0.75, 0.5, 0.75, 0.625, 0.75, 0.625, 0.75, 0.5, 0.75, 0.5, 0.75, 0.625, 0.75, 0.625, 0.75, 0.5, 0.75, 0.5, 0.8125, 0.5, 0.8125, 0.5, 0.75, 0.5, 0.75, 0.5, 0.8125, 0.5, 0.8125, 0.5, 0.75, 0.75, 0.75, 0.75, 0.75, 0.625, 0.75, 0.625, 0.75, 0.75, 0.75, 0.75, 0.75, 0.625, 0.75, 0.625, 0.875, 0.75, 0.875, 0.75, 0.8125, 0.75, 0.8125, 0.75, 0.875, 0.75, 0.875, 0.75, 0.8125, 0.75, 0.8125, 0.75, 0.875, 0.5, 0.875, 0.5, 0.875, 0.625, 0.875, 0.625, 0.875, 0.5, 0.875, 0.5, 0.875, 0.625, 0.875, 0.625, 0.625, 0.75, 0.625, 0.75, 0.625, 0.625, 0.625, 0.625, 0.4583, 0.125, 0.4583, 0.125, 0.375, 0.125, 0.375, 0.125, 0.875, 0.625, 0.875, 0.625, 0.875, 0.75, 0.875, 0.75, 0.75, 0.625, 0.75, 0.625, 0.75, 0.5, 0.75, 0.5, 0.75, 0.75, 0.75, 0.75, 0.6875, 0.75, 0.6875, 0.75, 0.6875, 0.75, 0.6875, 0.75, 0.625, 0.75, 0.625, 0.75, 0.75, 0.5, 0.75, 0.625, 0.75, 0.625, 0.75, 0.5, 0.8125, 0.75, 0.8125, 0.625, 0.8125, 0.625, 0.8125, 0.75, 0.6875, 0.5, 0.6875, 0.625, 0.6875, 0.625, 0.6875, 0.5, 0.75, 0.75, 0.75, 0.625, 0.75, 0.625, 0.75, 0.75, 0.75, 0.5, 0.75, 0.5, 0.8125, 0.5, 0.8125, 0.5, 0.625, 0.5, 0.625, 0.625, 0.625, 0.625, 0.625, 0.5, 0.6875, 0.75, 0.6875, 0.625, 0.6875, 0.625, 0.6875, 0.75, 0.875, 0.75, 0.875, 0.75, 0.8125, 0.75, 0.8125, 0.75, 0.8125, 0.5, 0.8125, 0.625, 0.8125, 0.625, 0.8125, 0.5, 0.875, 0.75, 0.875, 0.625, 0.875, 0.625, 0.875, 0.75, 0.4583, 0.125, 0.4583, 0.125, 0.375, 0.125, 0.375, 0.125, 0.375, 0.9375, 0.375, 0.9375, 0.4583, 0.9375, 0.4583, 0.9375, 0.4583, 0.5, 0.4583, 0.625, 0.5417, 0.625, 0.5417, 0.5, 0.375, 0.5, 0.375, 0.625, 0.4583, 0.625, 0.4583, 0.5, 0.125, 0.5, 0.125, 0.625, 0.1875, 0.625, 0.1875, 0.5, 0.8125, 0.5, 0.8125, 0.625, 0.875, 0.625, 0.875, 0.5, 0.625, 0.5, 0.625, 0.625, 0.6875, 0.625, 0.6875, 0.5, 0.6875, 0.5, 0.6875, 0.625, 0.75, 0.625, 0.75, 0.5, 0.75, 0.5, 0.75, 0.625, 0.8125, 0.625, 0.8125, 0.5, 0.3125, 0.5, 0.3125, 0.625, 0.375, 0.625, 0.375, 0.5, 0.5417, 0.5, 0.5417, 0.625, 0.625, 0.625, 0.625, 0.5, 0.5417, 0.0, 0.5417, 0.125, 0.625, 0.125, 0.625, 0.0, 0.125, 0.625, 0.125, 0.625, 0.125, 0.75, 0.125, 0.75, 0.375, 0.9375, 0.375, 0.9375, 0.4583, 0.9375, 0.4583, 0.9375, 0.5417, 0.9375, 0.5417, 0.9375, 0.5417, 1.0, 0.5417, 1.0, 0.5417, 0.125, 0.5417, 0.125, 0.4583, 0.125, 0.4583, 0.125, 0.125, 0.75, 0.125, 0.75, 0.1875, 0.75, 0.1875, 0.75, 0.4583, 0.9375, 0.4583, 0.9375, 0.5417, 0.9375, 0.5417, 0.9375, 0.4583, 0.125, 0.4583, 0.125, 0.375, 0.125, 0.375, 0.125, 0.125, 0.75, 0.125, 0.75, 0.1875, 0.75, 0.1875, 0.75, 0.4583, 0.9375, 0.4583, 0.9375, 0.5417, 0.9375, 0.5417, 0.9375, 0.4583, 0.9375, 0.4583, 0.9375, 0.5417, 0.9375, 0.5417, 0.9375, 0.125, 0.625, 0.125, 0.625, 0.125, 0.75, 0.125, 0.75, 0.125, 0.75, 0.125, 0.75, 0.1875, 0.75, 0.1875, 0.75, 0.5417, 0.0, 0.5417, 0.0, 0.5417, 0.125, 0.5417, 0.125, 0.375, 0.9375, 0.375, 1.0, 0.4583, 1.0, 0.4583, 0.9375, 0.4583, 0.9375, 0.4583, 1.0, 0.5417, 1.0, 0.5417, 0.9375, 0.4583, 0.0, 0.4583, 0.125, 0.5417, 0.125, 0.5417, 0.0, 0.375, 0.0, 0.375, 0.125, 0.4583, 0.125, 0.4583, 0.0, 0.5417, 0.125, 0.5417, 0.125, 0.4583, 0.125, 0.4583, 0.125, 0.375, 0.9375, 0.375, 0.9375, 0.4583, 0.9375, 0.4583, 0.9375, 0.5417, 0.0, 0.5417, 0.0, 0.5417, 0.125, 0.5417, 0.125, 0.5918, 0.5, 0.5625, 0.5, 0.5625, 0.5, 0.5939, 0.5, 0.5944, 0.25, 0.625, 0.25, 0.625, 0.25, 0.5929, 0.25, 0.1875, 0.625, 0.75, 0.5, 0.875, 0.5, 0.1875, 0.5, 0.375, 0.3125, 0.625, 0.25, 0.5944, 0.25, 0.375, 0.375, 0.375, 0.375, 0.5944, 0.25, 0.5625, 0.25, 0.375, 0.4375, 0.3125, 0.5, 0.5625, 0.25, 0.5625, 0.375, 0.3125, 0.625, 0.3125, 0.625, 0.5625, 0.375, 0.5625, 0.5, 0.3125, 0.75, 0.375, 0.8125, 0.5625, 0.5, 0.5918, 0.5, 0.375, 0.875, 0.375, 0.875, 0.5918, 0.5, 0.625, 0.5, 0.375, 0.9375, 0.1875, 0.75, 0.625, 0.5, 0.75, 0.5, 0.1875, 0.625, 0.8125, 0.75, 0.8125, 0.75, 0.875, 0.75, 0.875, 0.75, 0.8125, 0.75, 0.8125, 0.75, 0.875, 0.75, 0.875, 0.75, 0.875, 0.625, 0.875, 0.625, 0.875, 0.5, 0.875, 0.5, 0.875, 0.625, 0.875, 0.625, 0.875, 0.5, 0.875, 0.5, 0.875, 0.5, 0.875, 0.5, 0.8125, 0.5, 0.8125, 0.5, 0.875, 0.5, 0.875, 0.5, 0.8125, 0.5, 0.8125, 0.5, 0.8125, 0.625, 0.8125, 0.625, 0.8125, 0.75, 0.8125, 0.75, 0.8125, 0.625, 0.8125, 0.625, 0.8125, 0.75, 0.8125, 0.75, 0.8125, 0.5, 0.8125, 0.5, 0.75, 0.5, 0.75, 0.5, 0.8125, 0.5, 0.8125, 0.5, 0.75, 0.5, 0.75, 0.5, 0.75, 0.625, 0.75, 0.625, 0.75, 0.75, 0.75, 0.75, 0.75, 0.625, 0.75, 0.625, 0.75, 0.75, 0.75, 0.75, 0.75, 0.75, 0.75, 0.75, 0.8125, 0.75, 0.8125, 0.75, 0.75, 0.75, 0.75, 0.75, 0.8125, 0.75, 0.8125, 0.75, 0.8125, 0.625, 0.8125, 0.625, 0.8125, 0.5, 0.8125, 0.5, 0.8125, 0.625, 0.8125, 0.625, 0.8125, 0.5, 0.8125, 0.5, 0.75, 0.625, 0.75, 0.625, 0.75, 0.5, 0.75, 0.5, 0.75, 0.625, 0.75, 0.625, 0.75, 0.5, 0.75, 0.5, 0.75, 0.5, 0.75, 0.5, 0.6875, 0.5, 0.6875, 0.5, 0.75, 0.5, 0.75, 0.5, 0.6875, 0.5, 0.6875, 0.5, 0.6875, 0.625, 0.6875, 0.625, 0.6875, 0.75, 0.6875, 0.75, 0.6875, 0.625, 0.6875, 0.625, 0.6875, 0.75, 0.6875, 0.75, 0.6875, 0.75, 0.6875, 0.75, 0.75, 0.75, 0.75, 0.75, 0.6875, 0.75, 0.6875, 0.75, 0.75, 0.75, 0.75, 0.75, 0.6875, 0.625, 0.6875, 0.625, 0.6875, 0.5, 0.6875, 0.5, 0.6875, 0.625, 0.6875, 0.625, 0.6875, 0.5, 0.6875, 0.5, 0.6875, 0.5, 0.6875, 0.5, 0.625, 0.5, 0.625, 0.5, 0.6875, 0.5, 0.6875, 0.5, 0.625, 0.5, 0.625, 0.5, 0.625, 0.625, 0.625, 0.625, 0.625, 0.75, 0.625, 0.75, 0.625, 0.625, 0.625, 0.625, 0.625, 0.75, 0.625, 0.75, 0.625, 0.75, 0.625, 0.75, 0.6875, 0.75, 0.6875, 0.75, 0.625, 0.75, 0.625, 0.75, 0.6875, 0.75, 0.6875, 0.75, 0.875, 0.75, 0.875, 0.75, 0.875, 0.625, 0.875, 0.625, 0.875, 0.75, 0.875, 0.75, 0.875, 0.625, 0.875, 0.625, 0.8125, 0.5, 0.8125, 0.5, 0.8125, 0.625, 0.8125, 0.625, 0.8125, 0.5, 0.8125, 0.5, 0.8125, 0.625, 0.8125, 0.625, 0.75, 0.5, 0.75, 0.5, 0.75, 0.625, 0.75, 0.625, 0.75, 0.5, 0.75, 0.5, 0.75, 0.625, 0.75, 0.625, 0.8125, 0.75, 0.8125, 0.75, 0.8125, 0.625, 0.8125, 0.625, 0.8125, 0.75, 0.8125, 0.75, 0.8125, 0.625, 0.8125, 0.625, 0.75, 0.75, 0.75, 0.75, 0.75, 0.625, 0.75, 0.625, 0.75, 0.75, 0.75, 0.75, 0.75, 0.625, 0.75, 0.625, 0.6875, 0.5, 0.6875, 0.5, 0.6875, 0.625, 0.6875, 0.625, 0.6875, 0.5, 0.6875, 0.5, 0.6875, 0.625, 0.6875, 0.625, 0.6875, 0.75, 0.6875, 0.75, 0.6875, 0.625, 0.6875, 0.625, 0.6875, 0.75, 0.6875, 0.75, 0.6875, 0.625, 0.6875, 0.625, 0.625, 0.5, 0.625, 0.5, 0.625, 0.625, 0.625, 0.625, 0.625, 0.5, 0.625, 0.5, 0.625, 0.625, 0.625, 0.625, 0.125, 0.625, 0.125, 0.625, 0.125, 0.75, 0.125, 0.75, 0.125, 0.75, 0.125, 0.75, 0.1875, 0.75, 0.1875, 0.75, 0.4583, 0.9375, 0.4583, 0.9375, 0.375, 0.9375, 0.375, 0.9375, 0.5417, 0.9375, 0.5417, 0.9375, 0.4583, 0.9375, 0.4583, 0.9375, 0.5417, 0.9375, 0.5417, 0.9375, 0.5417, 1.0, 0.5417, 1.0, 0.5417, 0.0, 0.5417, 0.0, 0.5417, 0.125, 0.5417, 0.125, 0.5417, 0.125, 0.5417, 0.125, 0.4583, 0.125, 0.4583, 0.125, 0.4583, 0.125, 0.4583, 0.125, 0.375, 0.125, 0.375, 0.125, 0.125, 0.625, 0.125, 0.625, 0.125, 0.75, 0.125, 0.75, 0.125, 0.75, 0.125, 0.75, 0.1875, 0.75, 0.1875, 0.75, 0.4583, 0.9375, 0.4583, 0.9375, 0.375, 0.9375, 0.375, 0.9375, 0.5417, 0.9375, 0.5417, 0.9375, 0.4583, 0.9375, 0.4583, 0.9375, 0.5417, 0.125, 0.5417, 0.125, 0.4583, 0.125, 0.4583, 0.125, 0.4583, 0.125, 0.4583, 0.125, 0.375, 0.125, 0.375, 0.125, 0.8125, 0.625, 0.8125, 0.625, 0.8125, 0.5, 0.8125, 0.5, 0.5417, 0.0, 0.5417, 0.0, 0.5417, 0.125, 0.5417, 0.125, 0.5417, 0.9375, 0.5417, 0.9375, 0.5417, 1.0, 0.5417, 1.0, 0.5417, 0.9375, 0.5417, 1.0, 0.5417, 1.0, 0.5417, 0.9375, 0.5417, 0.0, 0.5417, 1.0, 0.5417, 0.125, 0.5417, 0.125, 0.5417, 0.9375, 0.5417, 0.9375, 0.5417, 1.0, 0.5417, 0.0])
me_cubo_001.update()
arm_esqueleto = bpy.data.armatures.new('Esqueleto')  # bones are not reproduced

# ---- objects
ob_light = bpy.data.objects.new('Light', light_light)
ob_cubo_001 = bpy.data.objects.new('Cubo.001', me_cubo_001)
ob_esqueleto = bpy.data.objects.new('Esqueleto', arm_esqueleto)
ob_c_mara = bpy.data.objects.new('Cámara', cam_c_mara)
ob_punto = bpy.data.objects.new('Punto', light_punto)

# ---- transforms, parenting, visibility, modifiers, constraints
ob_light.location = (4.076, 1.005, 5.904)
ob_light.rotation_euler = (0.6503, 0.05522, 1.866)
ob_light.lock_rotations_4d = False
ob_light.empty_display_type = 'ARROWS'
ob_light.color = (0.0, 0.0, 0.0, 0.0)
ob_light.lineart.crease_threshold = 0.0
ob_cubo_001.parent = ob_esqueleto
ob_cubo_001.matrix_parent_inverse = Matrix(((1.0, -0.0, 0.0, -4.585e-08), (-0.0, 1.0, -0.0, -0.2031), (0.0, -0.0, 1.0, -0.6205), (-0.0, 0.0, -0.0, 1.0)))
ob_cubo_001.location = (-7.181e-24, 0.1332, 2.106)
ob_cubo_001.rotation_euler = (-0.1066, -2.362e-17, 1.26e-18)
ob_cubo_001.scale = (0.5889, 0.5889, 0.5889)
_vg = ob_cubo_001.vertex_groups.new(name='Bone')
_vg = ob_cubo_001.vertex_groups.new(name='Bone.001')
_vg = ob_cubo_001.vertex_groups.new(name='Bone.002')
_vg = ob_cubo_001.vertex_groups.new(name='Bone.003.L')
_vg = ob_cubo_001.vertex_groups.new(name='Bone.004.L')
_vg = ob_cubo_001.vertex_groups.new(name='Bone.005.L')
_vg = ob_cubo_001.vertex_groups.new(name='Bone.006.L')
_vg = ob_cubo_001.vertex_groups.new(name='Indice.L')
_vg = ob_cubo_001.vertex_groups.new(name='Indice.L.002')
_vg = ob_cubo_001.vertex_groups.new(name='Indice.L.001')
_vg = ob_cubo_001.vertex_groups.new(name='Indice.L.003')
_vg = ob_cubo_001.vertex_groups.new(name='Indice.L.004')
_vg = ob_cubo_001.vertex_groups.new(name='Indice.L.005')
_vg = ob_cubo_001.vertex_groups.new(name='Indice.L.006')
_vg = ob_cubo_001.vertex_groups.new(name='Indice.L.007')
_vg = ob_cubo_001.vertex_groups.new(name='Indice.L.008')
_vg = ob_cubo_001.vertex_groups.new(name='Indice.L.009')
_vg = ob_cubo_001.vertex_groups.new(name='Indice.L.010')
_vg = ob_cubo_001.vertex_groups.new(name='Indice.L.011')
_vg = ob_cubo_001.vertex_groups.new(name='Indice.L.012')
_vg = ob_cubo_001.vertex_groups.new(name='Indice.L.013')
_vg = ob_cubo_001.vertex_groups.new(name='Indice.L.014')
_vg = ob_cubo_001.vertex_groups.new(name='Bone.007')
_vg = ob_cubo_001.vertex_groups.new(name='Bone.008')
_vg = ob_cubo_001.vertex_groups.new(name='Bone.003.R')
_vg = ob_cubo_001.vertex_groups.new(name='Bone.004.R')
_vg = ob_cubo_001.vertex_groups.new(name='Bone.005.R')
_vg = ob_cubo_001.vertex_groups.new(name='Bone.006.R')
_vg = ob_cubo_001.vertex_groups.new(name='Indice.R')
_vg = ob_cubo_001.vertex_groups.new(name='Indice.R.002')
_vg = ob_cubo_001.vertex_groups.new(name='Indice.R.001')
_vg = ob_cubo_001.vertex_groups.new(name='Indice.R.003')
_vg = ob_cubo_001.vertex_groups.new(name='Indice.R.004')
_vg = ob_cubo_001.vertex_groups.new(name='Indice.R.005')
_vg = ob_cubo_001.vertex_groups.new(name='Indice.R.006')
_vg = ob_cubo_001.vertex_groups.new(name='Indice.R.007')
_vg = ob_cubo_001.vertex_groups.new(name='Indice.R.008')
_vg = ob_cubo_001.vertex_groups.new(name='Indice.R.009')
_vg = ob_cubo_001.vertex_groups.new(name='Indice.R.010')
_vg = ob_cubo_001.vertex_groups.new(name='Indice.R.011')
_vg = ob_cubo_001.vertex_groups.new(name='Indice.R.012')
_vg = ob_cubo_001.vertex_groups.new(name='Indice.R.013')
_vg = ob_cubo_001.vertex_groups.new(name='Indice.R.014')
_vg = ob_cubo_001.vertex_groups.new(name='Costilla.L')
_vg = ob_cubo_001.vertex_groups.new(name='Costilla.R')
ob_esqueleto.location = (4.585e-08, 0.2031, 0.6205)
ob_esqueleto.show_in_front = True
ob_c_mara.location = (0.0, -9.288, 0.9292)
ob_c_mara.rotation_euler = (1.571, -0.0, -0.0)
ob_punto.location = (0.0, -3.393, 4.155)

# ---- collection membership
col_collection.objects.link(ob_light)
col_collection.objects.link(ob_cubo_001)
col_collection.objects.link(ob_esqueleto)
col_collection.objects.link(ob_c_mara)
col_collection.objects.link(ob_punto)

# ---- scene / render settings (as saved in the file)
scene.camera = ob_c_mara
scene.frame_start = 1; scene.frame_end = 80; scene.frame_set(60)
scene.render.engine = 'BLENDER_EEVEE_NEXT'
scene.render.image_settings.file_format = 'FFMPEG'
scene.render.image_settings.color_mode = 'RGB'
scene.cycles.sampling_pattern = 'TABULATED_SOBOL'
scene.view_settings.view_transform = 'Filmic'
bpy.context.view_layer.update()
